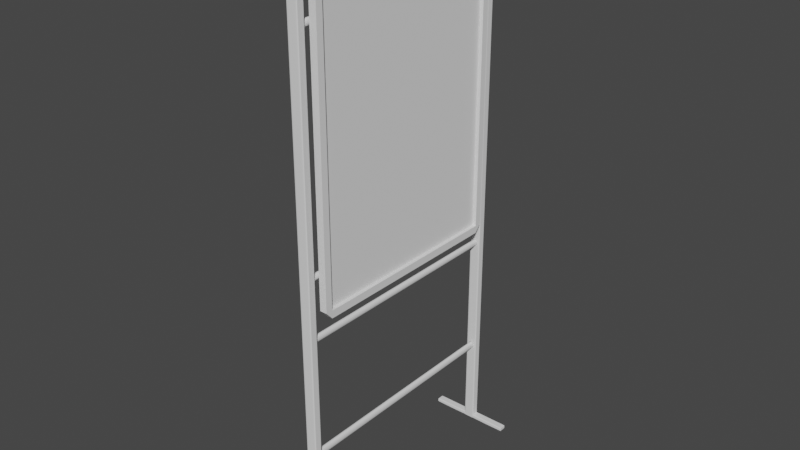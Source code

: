 # Source: PlakatAufsteller.blend  (saved by Blender 3.2.14; exported with 4.5.12 LTS)
import bpy
from mathutils import Matrix  # noqa: F401  (used for matrix-valued properties, if any)

bpy.ops.wm.read_factory_settings(use_empty=True)
scene = bpy.context.scene
scene.name = 'Scene'

# ---- collections
col_collection = bpy.data.collections.new('Collection'); scene.collection.children.link(col_collection)

# ---- world
world_world = bpy.data.worlds.new('World'); scene.world = world_world
world_world.use_nodes = True; world_world.node_tree.nodes.clear()
_N = world_world.node_tree.nodes; _L = world_world.node_tree.links
n0 = _N.new('ShaderNodeOutputWorld'); n0.name = 'World Output'; n0.location = (300, 300)
n1 = _N.new('ShaderNodeBackground'); n1.name = 'Background'; n1.location = (10, 300)
n1.inputs[0].default_value = (0.05088, 0.05088, 0.05088, 1.0)
_L.new(n1.outputs[0], n0.inputs[0])
n0.is_active_output = True
world_world.color = (0.05088, 0.05088, 0.05088)
world_world.use_sun_shadow = False
world_world.sun_shadow_jitter_overblur = 0.0

# ---- meshes
me_cube_001 = bpy.data.meshes.new('Cube.001')
me_cube_001.from_pydata([(0.5, -0.4679, -0.4754), (0.5, -0.4679, 0.4784), (0.5, 0.4679, -0.4754), (0.5, 0.4679, 0.4784), (0.0, 0.4679, 0.4784), (0.0, 0.4679, -0.4754), (0.0, -0.4679, -0.4754), (0.0, -0.4679, 0.4784), (-0.5, 0.4677, 0.5), (-0.5, 0.5, 0.476), (0.5, 0.5, 0.476), (0.5, 0.4677, 0.5), (0.5, 0.4801, 0.4866), (-0.5, -0.5, 0.476), (-0.5, -0.466, 0.5), (0.5, -0.466, 0.5), (0.5, -0.5, 0.476), (0.5, -0.4801, 0.4866), (-0.5, -0.4683, -0.5), (-0.5, -0.5, -0.475), (0.5, -0.5, -0.475), (0.5, -0.4683, -0.5), (0.5, -0.4802, -0.4848), (-0.5, 0.5, -0.475), (-0.5, 0.4683, -0.5), (0.5, 0.4683, -0.5), (0.5, 0.5, -0.475), (0.5, 0.4802, -0.4848)], [], [(18, 19, 13, 14, 8, 9, 23, 24), (1, 0, 6, 7), (11, 8, 14, 15), (20, 16, 13, 19), (2, 27, 26), (1, 17, 16), (3, 12, 11), (5, 4, 7, 6), (0, 2, 5, 6), (3, 1, 7, 4), (2, 3, 4, 5), (10, 11, 12), (8, 11, 10, 9), (15, 16, 17), (15, 14, 13, 16), (23, 9, 10, 26), (20, 21, 22), (18, 21, 20, 19), (0, 22, 21), (25, 26, 27), (25, 24, 23, 26), (24, 25, 21, 18), (2, 0, 21, 25), (22, 0, 20), (27, 2, 25), (3, 2, 26, 10), (1, 3, 11, 15), (12, 3, 10), (0, 1, 16, 20), (17, 1, 15)])
_uv = me_cube_001.uv_layers.new(name='UVMap')
_uv.uv.foreach_set('vector', [0.375, 0.00625, 0.3813, 0.0, 0.619, 0.0, 0.625, 0.006041, 0.625, 0.244, 0.619, 0.25, 0.3812, 0.25, 0.375, 0.2437, 0.617, 0.742, 0.383, 0.742, 0.383, 0.742, 0.617, 0.742, 0.625, 0.506, 0.875, 0.506, 0.875, 0.744, 0.625, 0.744, 0.3813, 0.75, 0.619, 0.75, 0.619, 1.0, 0.3812, 1.0, 0.383, 0.508, 0.38, 0.505, 0.3813, 0.5, 0.617, 0.742, 0.62, 0.745, 0.619, 0.75, 0.617, 0.508, 0.62, 0.505, 0.625, 0.506, 0.383, 0.508, 0.617, 0.508, 0.617, 0.742, 0.383, 0.742, 0.383, 0.742, 0.383, 0.508, 0.383, 0.508, 0.383, 0.742, 0.617, 0.508, 0.617, 0.742, 0.617, 0.742, 0.617, 0.508, 0.383, 0.508, 0.617, 0.508, 0.617, 0.508, 0.383, 0.508, 0.6222, 0.5028, 0.625, 0.506, 0.62, 0.505, 0.625, 0.25, 0.625, 0.5, 0.619, 0.5, 0.619, 0.25, 0.625, 0.75, 0.619, 0.75, 0.6216, 0.75, 0.625, 0.75, 0.625, 1.0, 0.619, 1.0, 0.619, 0.75, 0.3813, 0.25, 0.619, 0.25, 0.619, 0.5, 0.3812, 0.5, 0.375, 0.75, 0.375, 0.7438, 0.375, 0.745, 0.125, 0.7438, 0.375, 0.7438, 0.375, 0.75, 0.125, 0.75, 0.383, 0.742, 0.38, 0.745, 0.375, 0.7438, 0.375, 0.5063, 0.375, 0.5, 0.375, 0.505, 0.375, 0.5063, 0.125, 0.5063, 0.125, 0.5, 0.375, 0.5, 0.125, 0.5063, 0.375, 0.5063, 0.375, 0.7438, 0.125, 0.7438, 0.383, 0.508, 0.383, 0.742, 0.375, 0.7438, 0.375, 0.5063, 0.38, 0.745, 0.383, 0.742, 0.3812, 0.75, 0.38, 0.505, 0.383, 0.508, 0.375, 0.5063, 0.617, 0.508, 0.383, 0.508, 0.3813, 0.5, 0.619, 0.5, 0.617, 0.742, 0.617, 0.508, 0.625, 0.506, 0.625, 0.744, 0.62, 0.505, 0.617, 0.508, 0.619, 0.5, 0.383, 0.742, 0.617, 0.742, 0.619, 0.75, 0.3812, 0.75, 0.62, 0.745, 0.617, 0.742, 0.625, 0.744])
me_cube_001.update()
me_cube_003 = bpy.data.meshes.new('Cube.003')
me_cube_003.from_pydata([(-0.5, 16.1, -104.0), (-0.5, 16.1, -103.0), (-0.5, 17.1, -104.0), (-0.5, 17.1, -103.0), (0.5, 16.1, -104.0), (0.5, 16.1, -103.0), (0.5, 17.1, -104.0), (0.5, 17.1, -103.0), (-0.5, 16.1, 46.96), (-0.5, 17.1, 46.96), (0.5, 17.1, 46.96), (0.5, 16.1, 46.96), (-0.5, 16.1, 48.96), (-0.5, 17.1, 48.96), (0.5, 17.1, 48.96), (0.5, 16.1, 48.96), (0.5, -15.9, 46.96), (-0.5, -15.9, 46.96), (0.5, -15.9, 48.96), (-0.5, -15.9, 48.96), (0.5, -16.9, 46.96), (-0.5, -16.9, 46.96), (0.5, -16.9, 48.96), (-0.5, -16.9, 48.96), (0.5, -15.9, -103.0), (-0.5, -15.9, -103.0), (0.5, -16.9, -103.0), (-0.5, -16.9, -103.0), (0.5, -15.9, -104.0), (-0.5, -15.9, -104.0), (0.5, -16.9, -104.0), (-0.5, -16.9, -104.0), (-0.25, 17.1, -104.0), (-0.25, 17.1, -103.0), (-0.25, 16.1, -104.0), (-0.25, 16.1, -103.0), (-0.25, 17.1, 46.96), (-0.25, 16.1, 46.96), (-0.25, 17.1, 48.96), (-0.25, 16.1, 48.96), (-0.25, -15.9, 46.96), (-0.25, -15.9, 48.96), (-0.25, -16.9, 46.96), (-0.25, -16.9, 48.96), (-0.25, -15.9, -103.0), (-0.25, -16.9, -103.0), (-0.25, -15.9, -104.0), (-0.25, -16.9, -104.0), (0.2375, 17.1, -103.0), (0.2375, 16.1, -104.0), (0.2375, 17.1, 46.96), (0.2375, 17.1, 48.96), (0.2375, 17.1, -104.0), (0.2375, 16.1, -103.0), (0.2375, 16.1, 46.96), (0.2375, 16.1, 48.96), (0.2375, -15.9, 46.96), (0.2375, -15.9, 48.96), (0.2375, -16.9, 46.96), (0.2375, -16.9, 48.96), (0.2375, -15.9, -103.0), (0.2375, -16.9, -103.0), (0.2375, -15.9, -104.0), (0.2375, -16.9, -104.0), (-0.5, -15.9, 31.96), (-0.5, -16.9, 31.96), (0.5, -16.9, 31.96), (0.5, -15.9, 31.96), (-0.25, -15.9, 31.96), (-0.25, -16.9, 31.96), (0.2375, -16.9, 31.96), (0.2375, -15.9, 31.96), (-0.5, 17.1, 31.96), (0.5, 17.1, 31.96), (0.5, 16.1, 31.96), (-0.5, 16.1, 31.96), (-0.25, 16.1, 31.96), (-0.25, 17.1, 31.96), (0.2375, 17.1, 31.96), (0.2375, 16.1, 31.96), (-0.5, -15.9, 29.94), (-0.25, -15.9, 29.94), (-0.25, -16.9, 29.94), (0.2375, -16.9, 29.94), (0.2375, -15.9, 29.94), (-0.5, -16.9, 29.94), (0.5, -16.9, 29.94), (0.5, -15.9, 29.94), (0.5, 17.1, 29.94), (0.5, 16.1, 29.94), (-0.5, 17.1, 29.94), (-0.5, 16.1, 29.94), (-0.25, 16.1, 29.94), (-0.25, 17.1, 29.94), (0.2375, 17.1, 29.94), (0.2375, 16.1, 29.94), (-0.5, -15.9, -27.91), (-0.25, -15.9, -27.91), (-0.25, -16.9, -27.91), (0.2375, -16.9, -27.91), (0.2375, -15.9, -27.91), (-0.5, -16.9, -27.91), (0.5, -16.9, -27.91), (0.5, -15.9, -27.91), (0.5, 17.1, -27.91), (0.5, 16.1, -27.91), (-0.5, 17.1, -27.91), (-0.5, 16.1, -27.91), (-0.25, 16.1, -27.91), (-0.25, 17.1, -27.91), (0.2375, 17.1, -27.91), (0.2375, 16.1, -27.91), (-0.5, -15.9, -29.79), (-0.25, -15.9, -29.79), (-0.25, -16.9, -29.79), (0.2375, -16.9, -29.79), (0.2375, -15.9, -29.79), (-0.5, -16.9, -29.79), (0.5, -16.9, -29.79), (0.5, -15.9, -29.79), (0.5, 17.1, -29.79), (0.5, 16.1, -29.79), (-0.5, 17.1, -29.79), (-0.5, 16.1, -29.79), (-0.25, 16.1, -29.79), (-0.25, 17.1, -29.79), (0.2375, 17.1, -29.79), (0.2375, 16.1, -29.79), (-0.5, -15.9, -44.44), (-0.25, -15.9, -44.44), (-0.25, -16.9, -44.44), (0.2375, -16.9, -44.44), (0.2375, -15.9, -44.44), (-0.5, -16.9, -44.44), (0.5, -16.9, -44.44), (0.5, -15.9, -44.44), (0.5, 17.1, -44.44), (0.5, 16.1, -44.44), (-0.5, 17.1, -44.44), (-0.5, 16.1, -44.44), (-0.25, 16.1, -44.44), (-0.25, 17.1, -44.44), (0.2375, 17.1, -44.44), (0.2375, 16.1, -44.44), (-0.5, -15.9, -46.49), (-0.25, -15.9, -46.49), (-0.25, -16.9, -46.49), (0.2375, -16.9, -46.49), (0.2375, -15.9, -46.49), (-0.5, -16.9, -46.49), (0.5, -16.9, -46.49), (0.5, -15.9, -46.49), (0.5, 17.1, -46.49), (0.5, 16.1, -46.49), (-0.5, 17.1, -46.49), (-0.5, 16.1, -46.49), (-0.25, 16.1, -46.49), (-0.25, 17.1, -46.49), (0.2375, 17.1, -46.49), (0.2375, 16.1, -46.49), (-0.5, -15.9, -77.59), (-0.25, -15.9, -77.59), (-0.25, -16.9, -77.59), (0.2375, -16.9, -77.59), (0.2375, -15.9, -77.59), (-0.5, -16.9, -77.59), (0.5, -16.9, -77.59), (0.5, -15.9, -77.59), (0.5, 17.1, -77.59), (0.5, 16.1, -77.59), (-0.5, 17.1, -77.59), (-0.5, 16.1, -77.59), (-0.25, 16.1, -77.59), (-0.25, 17.1, -77.59), (0.2375, 17.1, -77.59), (0.2375, 16.1, -77.59), (-0.5, -15.9, -79.88), (-0.25, -15.9, -79.88), (-0.25, -16.9, -79.88), (0.2375, -16.9, -79.88), (0.2375, -15.9, -79.88), (-0.5, -16.9, -79.88), (0.5, -16.9, -79.88), (0.5, -15.9, -79.88), (0.5, 17.1, -79.88), (0.5, 16.1, -79.88), (-0.5, 17.1, -79.88), (-0.5, 16.1, -79.88), (-0.25, 16.1, -79.88), (-0.25, 17.1, -79.88), (0.2375, 17.1, -79.88), (0.2375, 16.1, -79.88), (0.2375, 16.83, -44.44), (-0.25, 16.83, -44.44), (-0.25, 16.83, -46.49), (0.2375, 16.83, -46.49), (0.2375, 17.01, -77.59), (-0.25, 17.01, -77.59), (-0.25, 17.01, -79.88), (0.2375, 17.01, -79.88), (0.2375, 16.96, 31.96), (-0.25, 16.96, 31.96), (-0.25, 16.96, 29.94), (0.2375, 16.96, 29.94), (0.2375, 16.82, -27.91), (-0.25, 16.82, -27.91), (-0.25, 16.82, -29.79), (0.2375, 16.82, -29.79), (0.5, 15.84, 48.96), (0.5, 15.84, 46.96), (-0.5, 15.84, 48.96), (-0.5, 15.84, 46.96), (-0.25, 15.84, 46.96), (-0.25, 15.84, 48.96), (0.2375, 15.84, 48.96), (0.2375, 15.84, 46.96), (-0.5, 17.1, 46.46), (-0.5, 16.1, 46.46), (-0.25, 16.1, 46.46), (-0.25, 17.1, 46.46), (0.2375, 17.1, 46.46), (0.2375, 16.1, 46.46), (0.5, 17.1, 46.46), (0.5, 16.1, 46.46), (0.5, -15.56, 48.96), (-0.5, -15.56, 48.96), (-0.25, -15.56, 46.96), (-0.25, -15.56, 48.96), (0.2375, -15.56, 48.96), (0.2375, -15.56, 46.96), (0.5, -15.56, 46.96), (-0.5, -15.56, 46.96), (-0.5, -16.9, 46.72), (0.5, -16.9, 46.72), (0.5, -15.9, 46.72), (-0.5, -15.9, 46.72), (-0.25, -15.9, 46.72), (-0.25, -16.9, 46.72), (0.2375, -16.9, 46.72), (0.2375, -15.9, 46.72), (-0.5, -16.9, 29.68), (0.5, -16.9, 29.68), (0.5, -15.9, 29.68), (-0.5, -15.9, 29.68), (-0.25, -15.9, 29.68), (-0.25, -16.9, 29.68), (0.2375, -16.9, 29.68), (0.2375, -15.9, 29.68), (-0.5, -15.9, 32.2), (-0.25, -15.9, 32.2), (-0.25, -16.9, 32.2), (0.2375, -16.9, 32.2), (0.2375, -15.9, 32.2), (-0.5, -16.9, 32.2), (0.5, -16.9, 32.2), (0.5, -15.9, 32.2), (-0.5, -15.9, -27.52), (-0.25, -15.9, -27.52), (-0.25, -16.9, -27.52), (0.2375, -16.9, -27.52), (0.2375, -15.9, -27.52), (-0.5, -16.9, -27.52), (0.5, -16.9, -27.52), (0.5, -15.9, -27.52), (-0.5, -16.9, -30.33), (0.5, -16.9, -30.33), (0.5, -15.9, -30.33), (-0.5, -15.9, -30.33), (-0.25, -15.9, -30.33), (-0.25, -16.9, -30.33), (0.2375, -16.9, -30.33), (0.2375, -15.9, -30.33), (-0.5, -15.9, -43.67), (-0.25, -15.9, -43.67), (-0.25, -16.9, -43.67), (0.2375, -16.9, -43.67), (0.2375, -15.9, -43.67), (-0.5, -16.9, -43.67), (0.5, -16.9, -43.67), (0.5, -15.9, -43.67), (-0.5, -16.9, -47.12), (0.5, -16.9, -47.12), (0.5, -15.9, -47.12), (-0.5, -15.9, -47.12), (-0.25, -15.9, -47.12), (-0.25, -16.9, -47.12), (0.2375, -16.9, -47.12), (0.2375, -15.9, -47.12), (-0.5, -15.9, -77.59), (-0.25, -15.9, -77.59), (-0.25, -16.9, -77.59), (0.2375, -16.9, -77.59), (0.2375, -15.9, -77.59), (-0.5, -16.9, -77.59), (0.5, -16.9, -77.59), (0.5, -15.9, -77.59), (-0.5, -15.9, -79.98), (-0.25, -15.9, -79.98), (-0.25, -16.9, -79.98), (0.2375, -16.9, -79.98), (0.2375, -15.9, -79.98), (-0.5, -16.9, -79.98), (0.5, -16.9, -79.98), (0.5, -15.9, -79.98), (-0.25, -15.9, -77.59), (-0.25, -15.9, -79.88), (0.2375, -15.9, -79.88), (0.2375, -15.9, -77.59), (-0.25, 15.91, -77.59), (-0.25, 15.91, -79.88), (0.2375, 15.91, -79.88), (0.2375, 15.91, -77.59), (-0.25, -15.9, -46.49), (0.2375, -15.9, -46.49), (0.2375, -15.9, -44.44), (-0.25, -15.9, -44.44), (-0.25, -15.9, -29.79), (0.2375, -15.9, -29.79), (0.2375, -15.9, -27.91), (-0.25, -15.9, -27.91), (-0.25, -15.9, 29.94), (0.2375, -15.9, 29.94), (0.2375, -15.9, 31.96), (-0.25, -15.9, 31.96), (-0.25, 16.83, -46.49), (0.2375, 16.83, -46.49), (0.2375, 16.83, -44.44), (-0.25, 16.83, -44.44), (-0.25, 16.63, -29.79), (0.2375, 16.63, -29.79), (0.2375, 16.63, -27.91), (-0.25, 16.63, -27.91), (-0.25, 16.89, 29.94), (0.2375, 16.89, 29.94), (0.2375, 16.89, 31.96), (-0.25, 16.89, 31.96), (0.2375, -15.9, -46.49), (0.2375, -15.9, -44.44), (-0.25, -15.9, -44.44), (-0.25, -15.9, -46.49), (-0.25, -15.87, -79.88), (0.2375, -15.87, -79.88), (0.2375, -15.87, -77.59), (-0.25, -15.87, -77.59), (0.2375, -15.9, -29.79), (0.2375, -15.9, -27.91), (-0.25, -15.9, -27.91), (-0.25, -15.9, -29.79), (0.2375, -15.9, 29.94), (0.2375, -15.9, 31.96), (-0.25, -15.9, 31.96), (-0.25, -15.9, 29.94), (0.5, -16.9, -104.0), (0.5, -15.9, -104.0), (-0.5, -16.9, -104.0), (-0.5, -15.9, -104.0), (-0.25, -15.9, -104.0), (-0.25, -16.9, -104.0), (0.2375, -16.9, -104.0), (0.2375, -15.9, -104.0), (-0.5, 16.1, -104.0), (-0.5, 17.1, -104.0), (0.5, 17.1, -104.0), (0.5, 16.1, -104.0), (-0.25, 16.1, -104.0), (-0.25, 17.1, -104.0), (0.2375, 16.1, -104.0), (0.2375, 17.1, -104.0), (3.833, 17.1, -103.0), (3.833, 16.1, -103.0), (3.833, -16.9, -103.0), (3.833, -15.9, -103.0), (3.833, -15.9, -104.0), (3.833, -16.9, -104.0), (3.833, 17.1, -104.0), (3.833, 16.1, -104.0), (-3.833, 16.1, -104.0), (-3.833, 16.1, -103.0), (-3.833, 17.1, -103.0), (-3.833, -15.9, -103.0), (-3.833, -16.9, -103.0), (-3.833, -16.9, -104.0), (-3.833, -15.9, -104.0), (-3.833, 17.1, -104.0), (0.5, -15.9, -104.0), (0.5, -16.9, -104.0), (0.5, -16.9, -103.0), (0.5, -15.9, -103.0), (3.833, -15.9, -104.0), (3.833, -16.9, -104.0), (3.833, -16.9, -103.0), (3.833, -15.9, -103.0), (-0.5, -16.9, -104.0), (-0.5, -15.9, -104.0), (-0.5, -16.9, -103.0), (-0.5, -15.9, -103.0), (-3.833, -16.9, -104.0), (-3.833, -16.9, -103.0), (-3.833, -15.9, -104.0), (-3.833, -15.9, -103.0), (-0.5, -15.9, -104.0), (-0.5, -15.9, -103.0), (-0.5, -16.9, -104.0), (-0.5, -16.9, -103.0), (0.5, -16.9, -104.0), (0.5, -16.9, -103.0), (0.5, -15.9, -103.0), (0.5, -15.9, -104.0), (-0.5, -15.9, -103.0), (-0.25, -15.9, -103.0), (-0.25, -16.9, -103.0), (0.2375, -16.9, -103.0), (0.2375, -15.9, -103.0), (-0.5, -16.9, -103.0), (0.5, -16.9, -103.0), (0.5, -15.9, -103.0), (0.5, 17.1, -103.0), (0.5, 16.1, -103.0), (-0.5, 17.1, -103.0), (-0.5, 16.1, -103.0), (-0.25, 16.1, -103.0), (-0.25, 17.1, -103.0), (0.2375, 17.1, -103.0), (0.2375, 16.1, -103.0), (0.5, 17.1, -104.0), (0.5, 16.1, -104.0), (0.5, 17.1, -103.0), (0.5, 16.1, -103.0), (-0.5, 16.1, -104.0), (-0.5, 17.1, -104.0), (-0.5, 16.1, -103.0), (-0.5, 17.1, -103.0), (3.833, 17.1, -104.0), (3.833, 17.1, -103.0), (3.833, 16.1, -103.0), (3.833, 16.1, -104.0), (-3.833, 16.1, -104.0), (-3.833, 16.1, -103.0), (-3.833, 17.1, -104.0), (-3.833, 17.1, -103.0), (-0.5, -16.79, 46.96), (-0.5, -16.79, 48.96), (0.5, -16.79, 48.96), (0.5, -16.79, 46.96), (-0.5, -16.79, -103.0), (0.5, -16.79, -103.0), (-0.5, -16.79, -104.0), (0.5, -16.79, -104.0), (-0.25, -16.79, 48.96), (0.2375, -16.79, 48.96), (0.5, -16.79, 31.96), (-0.5, -16.79, 31.96), (0.5, -16.79, 29.94), (-0.5, -16.79, 29.94), (0.5, -16.79, -27.91), (-0.5, -16.79, -27.91), (0.5, -16.79, -29.79), (-0.5, -16.79, -29.79), (0.5, -16.79, -44.44), (-0.5, -16.79, -44.44), (0.5, -16.79, -46.49), (-0.5, -16.79, -46.49), (0.5, -16.79, -77.59), (-0.5, -16.79, -77.59), (0.5, -16.79, -79.88), (-0.5, -16.79, -79.88), (-0.5, -16.79, 46.72), (0.5, -16.79, 46.72), (-0.5, -16.79, 29.68), (0.5, -16.79, 29.68), (-0.5, -16.79, 32.2), (0.5, -16.79, 32.2), (-0.5, -16.79, -27.52), (0.5, -16.79, -27.52), (-0.5, -16.79, -30.33), (0.5, -16.79, -30.33), (-0.5, -16.79, -43.67), (0.5, -16.79, -43.67), (-0.5, -16.79, -47.12), (0.5, -16.79, -47.12), (-0.5, -16.79, -77.59), (0.5, -16.79, -77.59), (0.5, -16.79, -79.98), (-0.5, -16.79, -79.98), (-0.5, -16.79, -104.0), (0.5, -16.79, -104.0), (3.833, -16.79, -103.0), (3.833, -16.79, -104.0), (-3.833, -16.79, -103.0), (-3.833, -16.79, -104.0), (0.5, -16.79, -103.0), (0.5, -16.79, -104.0), (3.833, -16.79, -103.0), (3.833, -16.79, -104.0), (-0.5, -16.79, -103.0), (-0.5, -16.79, -104.0), (-3.833, -16.79, -103.0), (-3.833, -16.79, -104.0), (-0.5, -16.79, -104.0), (-0.5, -16.79, -103.0), (0.5, -16.79, -104.0), (0.5, -16.79, -103.0), (0.5, -16.79, -103.0), (-0.5, -16.79, -103.0), (-0.5, -15.96, 48.96), (0.5, -15.96, 48.96), (0.5, -15.96, 46.96), (0.5, -15.96, -103.0), (0.5, -15.96, -104.0), (0.5, -15.96, 31.96), (0.5, -15.96, 29.94), (0.5, -15.96, -27.91), (0.5, -15.96, -29.79), (0.5, -15.96, -44.44), (0.5, -15.96, -46.49), (0.5, -15.96, -77.59), (0.5, -15.96, -79.88), (0.5, -15.96, 46.72), (0.5, -15.96, 29.68), (0.5, -15.96, 32.2), (0.5, -15.96, -27.52), (0.5, -15.96, -30.33), (0.5, -15.96, -43.67), (0.5, -15.96, -47.12), (0.5, -15.96, -77.59), (0.5, -15.96, -79.98), (0.5, -15.96, -104.0), (3.833, -15.96, -103.0), (3.833, -15.96, -104.0), (0.5, -15.96, -103.0), (3.833, -15.96, -103.0), (-0.5, -15.96, -104.0), (-3.833, -15.96, -104.0), (-0.5, -15.96, -104.0), (0.5, -15.96, -103.0), (0.5, -15.96, -103.0), (-0.5, -15.96, 46.96), (-0.5, -15.96, -103.0), (-0.5, -15.96, -104.0), (-0.25, -15.96, -104.0), (-0.25, -15.96, 48.96), (0.2375, -15.96, 48.96), (0.2375, -15.96, -104.0), (-0.5, -15.96, 31.96), (-0.5, -15.96, 29.94), (-0.5, -15.96, -27.91), (-0.5, -15.96, -29.79), (-0.5, -15.96, -44.44), (-0.5, -15.96, -46.49), (-0.5, -15.96, -77.59), (-0.5, -15.96, -79.88), (-0.5, -15.96, 46.72), (-0.5, -15.96, 29.68), (-0.5, -15.96, 32.2), (-0.5, -15.96, -27.52), (-0.5, -15.96, -30.33), (-0.5, -15.96, -43.67), (-0.5, -15.96, -47.12), (-0.5, -15.96, -77.59), (-0.5, -15.96, -79.98), (-0.5, -15.96, -104.0), (-3.833, -15.96, -103.0), (-3.833, -15.96, -104.0), (0.5, -15.96, -104.0), (3.833, -15.96, -104.0), (-0.5, -15.96, -103.0), (-3.833, -15.96, -103.0), (-0.5, -15.96, -103.0), (0.5, -15.96, -104.0), (-0.5, -15.96, -103.0), (-0.5, 17.03, -104.0), (-0.5, 17.03, -103.0), (0.5, 17.03, -104.0), (0.5, 17.03, -103.0), (-0.5, 17.03, 46.96), (0.5, 17.03, 46.96), (-0.5, 17.03, 48.96), (0.5, 17.03, 48.96), (-0.25, 17.03, 48.96), (0.2375, 17.03, 48.96), (-0.5, 17.03, 31.96), (0.5, 17.03, 31.96), (0.5, 17.03, 29.94), (-0.5, 17.03, 29.94), (-0.5, 17.03, -27.91), (0.5, 17.03, -27.91), (0.5, 17.03, -29.79), (-0.5, 17.03, -29.79), (-0.5, 17.03, -44.44), (0.5, 17.03, -44.44), (0.5, 17.03, -46.49), (-0.5, 17.03, -46.49), (-0.5, 17.03, -77.59), (0.5, 17.03, -77.59), (0.5, 17.03, -79.88), (-0.5, 17.03, -79.88), (-0.5, 17.03, 46.46), (0.5, 17.03, 46.46), (0.5, 17.03, -104.0), (-0.5, 17.03, -104.0), (3.833, 17.03, -103.0), (3.833, 17.03, -104.0), (-3.833, 17.03, -103.0), (-3.833, 17.03, -104.0), (-0.5, 17.03, -103.0), (0.5, 17.03, -103.0), (0.5, 17.03, -103.0), (0.5, 17.03, -104.0), (-0.5, 17.03, -103.0), (-0.5, 17.03, -104.0), (3.833, 17.03, -103.0), (3.833, 17.03, -104.0), (-3.833, 17.03, -103.0), (-3.833, 17.03, -104.0), (-0.5, 16.22, -104.0), (0.5, 16.22, -103.0), (0.5, 16.22, 46.96), (0.5, 16.22, 48.96), (-0.25, 16.22, 48.96), (0.2375, 16.22, 48.96), (0.5, 16.22, 31.96), (0.5, 16.22, 29.94), (0.5, 16.22, -27.91), (0.5, 16.22, -29.79), (0.5, 16.22, -44.44), (0.5, 16.22, -46.49), (0.5, 16.22, -77.59), (0.5, 16.22, -79.88), (0.5, 16.22, 46.46), (0.5, 16.22, -104.0), (3.833, 16.22, -103.0), (3.833, 16.22, -104.0), (0.5, 16.22, -103.0), (0.5, 16.22, -104.0), (-0.5, 16.22, -103.0), (3.833, 16.22, -104.0), (-3.833, 16.22, -103.0), (-0.5, 16.22, -103.0), (0.5, 16.22, -104.0), (-0.5, 16.22, 46.96), (-0.5, 16.22, 48.96), (-0.5, 16.22, 31.96), (-0.5, 16.22, 29.94), (-0.5, 16.22, -27.91), (-0.5, 16.22, -29.79), (-0.5, 16.22, -44.44), (-0.5, 16.22, -46.49), (-0.5, 16.22, -77.59), (-0.5, 16.22, -79.88), (-0.5, 16.22, 46.46), (-0.5, 16.22, -104.0), (-3.833, 16.22, -103.0), (-3.833, 16.22, -104.0), (-0.5, 16.22, -103.0), (0.5, 16.22, -103.0), (-0.5, 16.22, -104.0), (3.833, 16.22, -103.0), (-3.833, 16.22, -104.0), (-0.5, 16.22, -104.0), (-0.5, 16.1, -104.0), (-0.25, 17.1, -104.0), (-0.5, 17.1, -104.0), (0.5, 17.03, -104.0), (0.5, 17.1, -104.0), (0.2375, 16.1, -104.0), (0.5, 16.1, -104.0), (-0.25, -16.9, -104.0), (-0.5, -16.9, -104.0), (-0.5, -16.79, -104.0), (0.2375, 17.1, -104.0), (-0.25, 16.1, -104.0), (0.2375, -16.9, -104.0), (-0.25, -16.79, -104.0), (-0.25, 16.22, -104.0), (0.5, -16.9, -104.0), (0.2375, -16.79, -104.0), (0.2375, 16.22, -104.0), (3.833, -16.79, -104.0), (3.833, -16.9, -104.0), (-0.5, -16.9, -104.0), (-3.833, -16.9, -104.0), (0.5, -16.9, -104.0), (0.5, -16.79, -104.0), (3.833, 16.1, -104.0), (0.5, 16.1, -104.0), (0.5, 16.22, -104.0), (-3.833, 17.1, -104.0), (-0.5, 17.1, -104.0), (-0.5, 17.03, -104.0), (0.5, 17.1, -104.0), (3.833, 17.1, -104.0), (3.833, 16.22, -104.0), (-0.5, 16.1, -104.0), (-3.833, 16.1, -104.0), (-3.833, 17.03, -104.0), (-0.5, -15.96, -104.0), (0.5, -16.79, -104.0), (-0.25, -15.96, -104.0), (0.2375, -15.96, -104.0), (3.833, -15.96, -104.0), (-3.833, -16.79, -104.0), (-0.5, -16.79, -104.0), (0.5, -15.96, -104.0), (0.5, -15.96, -104.0), (-3.833, -15.96, -104.0), (-0.5, -15.96, -104.0), (-0.5, 17.03, -104.0), (0.5, 16.22, -104.0), (-0.25, 17.03, -104.0), (0.2375, 17.03, -104.0), (0.5, 17.03, -104.0), (-0.5, 16.22, -104.0), (3.833, 17.03, -104.0), (-3.833, 16.22, -104.0), (0.5, -15.9, -103.9), (0.5, -16.9, -103.9), (-0.5, -16.9, -103.9), (-0.5, -15.9, -103.9), (-0.25, -15.9, -103.9), (-0.25, -16.9, -103.9), (0.2375, -16.9, -103.9), (0.2375, -15.9, -103.9), (3.833, -15.9, -103.9), (3.833, -16.9, -103.9), (-3.833, -16.9, -103.9), (-3.833, -15.9, -103.9), (0.5, -15.9, -103.9), (0.5, -16.9, -103.9), (3.833, -15.9, -103.9), (3.833, -16.9, -103.9), (-0.5, -15.9, -103.9), (-0.5, -16.9, -103.9), (-3.833, -15.9, -103.9), (-3.833, -16.9, -103.9), (-0.5, -16.9, -103.9), (-0.5, -15.9, -103.9), (0.5, -16.9, -103.9), (0.5, -15.9, -103.9), (-3.833, -16.79, -103.9), (3.833, -16.79, -103.9), (3.833, -15.96, -103.9), (-3.833, -15.96, -103.9), (-0.5, 16.1, -103.9), (-0.5, 17.1, -103.9), (0.5, 17.1, -103.9), (0.5, 16.1, -103.9), (-0.25, 16.1, -103.9), (-0.25, 17.1, -103.9), (0.2375, 16.1, -103.9), (0.2375, 17.1, -103.9), (3.833, 17.1, -103.9), (3.833, 16.1, -103.9), (-3.833, 16.1, -103.9), (-3.833, 17.1, -103.9), (0.5, 16.1, -103.9), (0.5, 17.1, -103.9), (-0.5, 17.1, -103.9), (-0.5, 16.1, -103.9), (3.833, 16.1, -103.9), (3.833, 17.1, -103.9), (-3.833, 17.1, -103.9), (-3.833, 16.1, -103.9), (-3.833, 17.03, -103.9), (3.833, 17.03, -103.9), (-3.833, 16.22, -103.9), (3.833, 16.22, -103.9)], [], [(733, 397, 380, 724), (749, 48, 7, 744), (729, 389, 373, 723), (746, 35, 1, 742), (532, 533, 705, 704), (219, 216, 9, 36), (575, 10, 14, 577), (597, 222, 10, 575), (649, 217, 8, 639), (221, 223, 11, 54), (618, 640, 12, 39), (639, 8, 12, 640), (230, 224, 18, 16), (36, 9, 13, 38), (441, 440, 21, 23), (227, 225, 19, 41), (229, 230, 16, 56), (225, 231, 17, 19), (58, 20, 22, 59), (448, 441, 23, 43), (443, 442, 22, 20), (569, 408, 25, 537), (485, 352, 30, 447), (410, 413, 27, 45), (502, 414, 26, 445), (412, 415, 24, 60), (63, 47, 666, 671), (357, 354, 31, 47), (560, 355, 29, 538), (359, 353, 28, 62), (355, 356, 46, 29), (358, 357, 47, 63), (538, 539, 697, 695), (408, 409, 44, 25), (411, 410, 45, 61), (449, 448, 43, 59), (21, 42, 43, 23), (231, 226, 40, 17), (228, 227, 41, 57), (50, 36, 38, 51), (619, 618, 39, 55), (217, 218, 37, 8), (220, 219, 36, 50), (6, 572, 662, 663), (748, 53, 35, 746), (743, 3, 33, 747), (745, 5, 53, 748), (222, 220, 50, 10), (617, 619, 55, 15), (10, 50, 51, 14), (224, 228, 57, 18), (442, 449, 59, 22), (414, 411, 61, 26), (352, 358, 63, 30), (356, 359, 62, 46), (508, 447, 696, 703), (409, 412, 60, 44), (42, 58, 59, 43), (226, 229, 56, 40), (218, 221, 54, 37), (542, 508, 703, 698), (747, 33, 48, 749), (249, 252, 71, 68), (254, 251, 70, 66), (251, 250, 69, 70), (248, 249, 68, 64), (252, 255, 67, 71), (471, 254, 66, 450), (250, 253, 65, 69), (553, 248, 64, 543), (205, 204, 207, 206), (88, 94, 78, 73), (94, 93, 77, 78), (91, 92, 76, 75), (95, 89, 74, 79), (642, 91, 75, 641), (582, 88, 73, 581), (93, 90, 72, 77), (329, 328, 206, 207), (66, 70, 83, 86), (70, 69, 82, 83), (64, 68, 81, 80), (71, 67, 87, 84), (450, 66, 86, 452), (69, 65, 85, 82), (543, 64, 80, 544), (109, 106, 90, 93), (585, 104, 88, 582), (643, 107, 91, 642), (111, 105, 89, 95), (107, 108, 92, 91), (110, 109, 93, 94), (104, 110, 94, 88), (108, 111, 95, 92), (257, 260, 100, 97), (262, 259, 99, 102), (259, 258, 98, 99), (256, 257, 97, 96), (260, 263, 103, 100), (473, 262, 102, 454), (258, 261, 101, 98), (554, 256, 96, 545), (201, 200, 203, 202), (120, 126, 110, 104), (126, 125, 109, 110), (123, 124, 108, 107), (127, 121, 105, 111), (644, 123, 107, 643), (586, 120, 104, 585), (125, 122, 106, 109), (333, 332, 202, 203), (102, 99, 115, 118), (99, 98, 114, 115), (96, 97, 113, 112), (100, 103, 119, 116), (454, 102, 118, 456), (98, 101, 117, 114), (545, 96, 112, 546), (141, 138, 122, 125), (589, 136, 120, 586), (645, 139, 123, 644), (143, 137, 121, 127), (139, 140, 124, 123), (142, 141, 125, 126), (136, 142, 126, 120), (140, 143, 127, 124), (273, 276, 132, 129), (278, 275, 131, 134), (275, 274, 130, 131), (272, 273, 129, 128), (276, 279, 135, 132), (477, 278, 134, 458), (274, 277, 133, 130), (556, 272, 128, 547), (152, 158, 142, 136), (158, 157, 141, 142), (155, 156, 140, 139), (159, 153, 137, 143), (646, 155, 139, 645), (590, 152, 136, 589), (157, 154, 138, 141), (325, 324, 194, 195), (134, 131, 147, 150), (131, 130, 146, 147), (128, 129, 145, 144), (132, 135, 151, 148), (458, 134, 150, 460), (130, 133, 149, 146), (547, 128, 144, 548), (173, 170, 154, 157), (593, 168, 152, 590), (647, 171, 155, 646), (175, 169, 153, 159), (171, 172, 156, 155), (174, 173, 157, 158), (168, 174, 158, 152), (172, 175, 159, 156), (289, 292, 164, 161), (294, 291, 163, 166), (291, 290, 162, 163), (288, 289, 161, 160), (292, 295, 167, 164), (481, 294, 166, 462), (290, 293, 165, 162), (558, 288, 160, 549), (184, 190, 174, 168), (190, 189, 173, 174), (187, 188, 172, 171), (191, 185, 169, 175), (648, 187, 171, 647), (594, 184, 168, 593), (189, 186, 170, 173), (309, 308, 197, 198), (166, 163, 179, 182), (163, 162, 178, 179), (160, 161, 177, 176), (164, 167, 183, 180), (462, 166, 182, 464), (162, 165, 181, 178), (549, 160, 176, 550), (421, 418, 186, 189), (605, 416, 184, 594), (653, 419, 187, 648), (423, 417, 185, 191), (419, 420, 188, 187), (422, 421, 189, 190), (416, 422, 190, 184), (420, 423, 191, 188), (193, 192, 195, 194), (197, 196, 199, 198), (310, 309, 198, 199), (326, 325, 195, 192), (311, 310, 199, 196), (327, 326, 192, 193), (308, 311, 196, 197), (324, 327, 193, 194), (334, 333, 203, 200), (330, 329, 207, 204), (335, 334, 200, 201), (331, 330, 204, 205), (332, 335, 201, 202), (328, 331, 205, 206), (37, 54, 215, 212), (15, 55, 214, 208), (55, 39, 213, 214), (8, 37, 212, 211), (12, 8, 211, 210), (54, 11, 209, 215), (39, 12, 210, 213), (11, 15, 208, 209), (76, 79, 221, 218), (73, 78, 220, 222), (78, 77, 219, 220), (75, 76, 218, 217), (79, 74, 223, 221), (641, 75, 217, 649), (581, 73, 222, 597), (77, 72, 216, 219), (212, 215, 229, 226), (208, 214, 228, 224), (214, 213, 227, 228), (211, 212, 226, 231), (210, 211, 231, 225), (215, 209, 230, 229), (213, 210, 225, 227), (209, 208, 224, 230), (536, 17, 235, 551), (42, 21, 232, 237), (443, 20, 233, 467), (56, 16, 234, 239), (17, 40, 236, 235), (58, 42, 237, 238), (20, 58, 238, 233), (40, 56, 239, 236), (544, 80, 243, 552), (82, 85, 240, 245), (452, 86, 241, 469), (84, 87, 242, 247), (80, 81, 244, 243), (83, 82, 245, 246), (86, 83, 246, 241), (81, 84, 247, 244), (551, 235, 248, 553), (237, 232, 253, 250), (467, 233, 254, 471), (239, 234, 255, 252), (235, 236, 249, 248), (238, 237, 250, 251), (233, 238, 251, 254), (236, 239, 252, 249), (552, 243, 256, 554), (245, 240, 261, 258), (469, 241, 262, 473), (247, 242, 263, 260), (243, 244, 257, 256), (246, 245, 258, 259), (241, 246, 259, 262), (244, 247, 260, 257), (546, 112, 267, 555), (114, 117, 264, 269), (456, 118, 265, 475), (116, 119, 266, 271), (112, 113, 268, 267), (115, 114, 269, 270), (118, 115, 270, 265), (113, 116, 271, 268), (555, 267, 272, 556), (269, 264, 277, 274), (475, 265, 278, 477), (271, 266, 279, 276), (267, 268, 273, 272), (270, 269, 274, 275), (265, 270, 275, 278), (268, 271, 276, 273), (548, 144, 283, 557), (146, 149, 280, 285), (460, 150, 281, 479), (148, 151, 282, 287), (144, 145, 284, 283), (147, 146, 285, 286), (150, 147, 286, 281), (145, 148, 287, 284), (557, 283, 288, 558), (285, 280, 293, 290), (479, 281, 294, 481), (287, 282, 295, 292), (283, 284, 289, 288), (286, 285, 290, 291), (281, 286, 291, 294), (284, 287, 292, 289), (177, 180, 300, 297), (182, 179, 299, 302), (179, 178, 298, 299), (176, 177, 297, 296), (180, 183, 303, 300), (464, 182, 302, 482), (178, 181, 301, 298), (550, 176, 296, 559), (161, 164, 307, 304), (164, 180, 306, 307), (180, 177, 305, 306), (177, 161, 304, 305), (343, 342, 311, 308), (342, 341, 310, 311), (341, 340, 309, 310), (340, 343, 308, 309), (145, 129, 315, 312), (129, 132, 314, 315), (132, 148, 313, 314), (148, 145, 312, 313), (113, 97, 319, 316), (97, 100, 318, 319), (100, 116, 317, 318), (116, 113, 316, 317), (81, 68, 323, 320), (68, 71, 322, 323), (71, 84, 321, 322), (84, 81, 320, 321), (339, 338, 327, 324), (338, 337, 326, 327), (337, 336, 325, 326), (336, 339, 324, 325), (347, 346, 331, 328), (346, 345, 330, 331), (345, 344, 329, 330), (344, 347, 328, 329), (351, 350, 335, 332), (350, 349, 334, 335), (349, 348, 333, 334), (348, 351, 332, 333), (313, 312, 339, 336), (314, 313, 336, 337), (315, 314, 337, 338), (312, 315, 338, 339), (305, 304, 343, 340), (306, 305, 340, 341), (307, 306, 341, 342), (304, 307, 342, 343), (317, 316, 347, 344), (318, 317, 344, 345), (319, 318, 345, 346), (316, 319, 346, 347), (321, 320, 351, 348), (322, 321, 348, 349), (323, 322, 349, 350), (320, 323, 350, 351), (718, 721, 359, 356), (715, 720, 358, 352), (720, 719, 357, 358), (717, 718, 356, 355), (721, 714, 353, 359), (497, 396, 381, 489), (719, 716, 354, 357), (564, 388, 372, 528), (32, 365, 367, 52), (4, 363, 366, 49), (2, 361, 365, 32), (49, 366, 364, 34), (34, 364, 360, 0), (638, 629, 363, 4), (52, 367, 362, 6), (570, 599, 361, 2), (765, 630, 369, 751), (739, 723, 373, 487), (611, 432, 374, 601), (759, 433, 368, 750), (492, 390, 370, 486), (656, 434, 369, 630), (758, 435, 375, 751), (728, 391, 371, 722), (762, 602, 378, 753), (741, 725, 382, 562), (657, 436, 376, 652), (761, 437, 377, 752), (732, 398, 382, 725), (760, 438, 383, 753), (612, 439, 378, 602), (566, 399, 379, 561), (714, 24, 387, 726), (445, 26, 386, 490), (526, 353, 384, 563), (715, 352, 385, 727), (737, 406, 391, 728), (501, 405, 390, 492), (568, 407, 388, 564), (736, 404, 389, 729), (537, 25, 395, 565), (717, 355, 393, 730), (484, 354, 392, 495), (716, 27, 394, 731), (567, 401, 399, 566), (735, 400, 398, 732), (425, 633, 685, 684), (734, 403, 397, 733), (731, 394, 403, 734), (495, 392, 402, 498), (730, 393, 400, 735), (565, 395, 401, 567), (727, 385, 404, 736), (563, 384, 407, 568), (490, 386, 405, 501), (726, 387, 406, 737), (297, 300, 412, 409), (302, 299, 411, 414), (299, 298, 410, 411), (296, 297, 409, 408), (300, 303, 415, 412), (482, 302, 414, 502), (298, 301, 413, 410), (559, 296, 408, 569), (35, 53, 423, 420), (7, 48, 422, 416), (48, 33, 421, 422), (1, 35, 420, 419), (53, 5, 417, 423), (637, 1, 419, 653), (573, 7, 416, 605), (33, 3, 418, 421), (745, 363, 425, 754), (615, 5, 427, 654), (744, 7, 426, 755), (598, 362, 424, 607), (571, 3, 431, 608), (743, 361, 429, 756), (742, 1, 430, 757), (650, 360, 428, 655), (754, 425, 435, 758), (654, 427, 434, 656), (755, 426, 433, 759), (633, 607, 710, 685), (608, 431, 439, 612), (756, 429, 438, 760), (757, 430, 437, 761), (32, 52, 669, 660), (301, 483, 503, 413), (525, 482, 502, 535), (529, 490, 501, 534), (385, 491, 500, 404), (394, 494, 499, 403), (531, 495, 498, 533), (564, 493, 677, 699), (403, 499, 496, 397), (560, 484, 495, 531), (27, 444, 494, 394), (657, 613, 694, 713), (534, 501, 492, 530), (352, 485, 491, 385), (507, 445, 490, 529), (397, 496, 488, 380), (724, 738, 489, 381), (530, 492, 486, 527), (740, 739, 487, 528), (389, 493, 487, 373), (532, 497, 489, 562), (181, 465, 483, 301), (516, 464, 482, 525), (523, 479, 481, 524), (280, 478, 480, 293), (514, 460, 479, 523), (149, 461, 478, 280), (521, 475, 477, 522), (264, 474, 476, 277), (512, 456, 475, 521), (117, 457, 474, 264), (518, 469, 473, 520), (240, 468, 472, 261), (517, 467, 471, 519), (232, 466, 470, 253), (510, 452, 469, 518), (85, 453, 468, 240), (506, 443, 467, 517), (21, 440, 466, 232), (165, 463, 465, 181), (515, 462, 464, 516), (293, 480, 463, 165), (524, 481, 462, 515), (133, 459, 461, 149), (513, 458, 460, 514), (277, 476, 459, 133), (522, 477, 458, 513), (101, 455, 457, 117), (511, 454, 456, 512), (261, 472, 455, 101), (520, 473, 454, 511), (65, 451, 453, 85), (509, 450, 452, 510), (253, 470, 451, 65), (519, 471, 450, 509), (533, 498, 701, 705), (505, 541, 449, 442), (541, 540, 448, 449), (404, 500, 682, 681), (354, 484, 446, 31), (497, 532, 704, 700), (535, 502, 445, 507), (526, 485, 447, 508), (413, 503, 444, 27), (506, 505, 442, 443), (540, 504, 441, 448), (504, 536, 440, 441), (19, 17, 536, 504), (41, 19, 504, 540), (16, 18, 505, 506), (353, 526, 508, 28), (415, 535, 507, 24), (62, 28, 508, 542), (29, 46, 539, 538), (57, 41, 540, 541), (18, 57, 541, 505), (46, 62, 542, 539), (255, 519, 509, 67), (67, 509, 510, 87), (263, 520, 511, 103), (103, 511, 512, 119), (279, 522, 513, 135), (135, 513, 514, 151), (295, 524, 515, 167), (167, 515, 516, 183), (16, 506, 517, 234), (87, 510, 518, 242), (234, 517, 519, 255), (242, 518, 520, 263), (119, 512, 521, 266), (266, 521, 522, 279), (151, 514, 523, 282), (282, 523, 524, 295), (183, 516, 525, 303), (398, 532, 562, 382), (722, 740, 528, 372), (391, 530, 527, 371), (24, 507, 529, 387), (406, 534, 530, 391), (355, 560, 531, 393), (400, 533, 532, 398), (393, 531, 533, 400), (387, 529, 534, 406), (303, 525, 535, 415), (483, 559, 569, 503), (491, 563, 568, 500), (494, 565, 567, 499), (499, 567, 566, 496), (444, 537, 565, 494), (613, 438, 686, 694), (485, 526, 563, 491), (496, 566, 561, 488), (738, 741, 562, 489), (493, 564, 528, 487), (465, 550, 559, 483), (478, 557, 558, 480), (461, 548, 557, 478), (474, 555, 556, 476), (457, 546, 555, 474), (468, 552, 554, 472), (466, 551, 553, 470), (453, 544, 552, 468), (440, 536, 551, 466), (463, 549, 550, 465), (480, 558, 549, 463), (459, 547, 548, 461), (476, 556, 547, 459), (455, 545, 546, 457), (472, 554, 545, 455), (451, 543, 544, 453), (470, 553, 543, 451), (484, 560, 538, 446), (503, 569, 537, 444), (2, 32, 660, 661), (634, 608, 612, 636), (436, 657, 713, 693), (426, 606, 610, 433), (361, 599, 609, 429), (637, 571, 608, 634), (629, 598, 607, 633), (7, 573, 606, 426), (615, 573, 605, 632), (3, 571, 604, 418), (636, 612, 602, 651), (438, 613, 603, 383), (764, 651, 602, 762), (433, 610, 600, 368), (635, 611, 601, 631), (750, 368, 600, 763), (614, 650, 599, 570), (6, 362, 598, 572), (620, 581, 597, 628), (72, 580, 596, 216), (418, 604, 595, 186), (632, 605, 594, 627), (627, 594, 593, 626), (186, 595, 592, 170), (170, 592, 591, 154), (626, 593, 590, 625), (625, 590, 589, 624), (154, 591, 588, 138), (138, 588, 587, 122), (624, 589, 586, 623), (623, 586, 585, 622), (122, 587, 584, 106), (106, 584, 583, 90), (622, 585, 582, 621), (621, 582, 581, 620), (90, 583, 580, 72), (568, 564, 699, 702), (14, 51, 579, 577), (432, 611, 712, 690), (51, 38, 578, 579), (9, 574, 576, 13), (38, 13, 576, 578), (216, 596, 574, 9), (628, 597, 575, 616), (616, 575, 577, 617), (572, 638, 707, 662), (11, 616, 617, 15), (223, 628, 616, 11), (89, 621, 620, 74), (105, 622, 621, 89), (121, 623, 622, 105), (137, 624, 623, 121), (153, 625, 624, 137), (169, 626, 625, 153), (185, 627, 626, 169), (417, 632, 627, 185), (74, 620, 628, 223), (0, 360, 650, 614), (435, 635, 631, 375), (752, 377, 651, 764), (437, 636, 651, 377), (5, 615, 632, 417), (363, 629, 633, 425), (1, 637, 634, 430), (424, 432, 690, 689), (430, 634, 636, 437), (52, 6, 663, 669), (606, 654, 656, 610), (599, 650, 655, 609), (573, 615, 654, 606), (571, 637, 653, 604), (613, 657, 652, 603), (610, 656, 630, 600), (763, 600, 630, 765), (572, 598, 629, 638), (580, 641, 649, 596), (604, 653, 648, 595), (595, 648, 647, 592), (592, 647, 646, 591), (591, 646, 645, 588), (588, 645, 644, 587), (587, 644, 643, 584), (584, 643, 642, 583), (583, 642, 641, 580), (655, 428, 692, 711), (577, 579, 619, 617), (609, 655, 711, 688), (579, 578, 618, 619), (574, 639, 640, 576), (578, 576, 640, 618), (596, 649, 639, 574), (429, 609, 688, 687), (676, 707, 665, 664), (675, 696, 674, 671), (668, 672, 666, 667), (658, 673, 670, 659), (672, 675, 671, 666), (673, 676, 664, 670), (701, 679, 680, 700), (710, 689, 690, 712), (711, 692, 693, 713), (705, 701, 700, 704), (681, 682, 677, 678), (697, 698, 675, 672), (695, 697, 672, 668), (698, 703, 696, 675), (682, 702, 699, 677), (687, 688, 694, 686), (685, 710, 712, 691), (660, 669, 709, 708), (661, 660, 708, 706), (669, 663, 662, 709), (684, 685, 691, 683), (688, 711, 713, 694), (708, 709, 676, 673), (706, 708, 673, 658), (709, 662, 707, 676), (34, 0, 659, 670), (611, 635, 691, 712), (438, 429, 687, 686), (635, 435, 683, 691), (4, 49, 664, 665), (396, 497, 700, 680), (428, 436, 693, 692), (402, 396, 680, 679), (539, 542, 698, 697), (446, 538, 695, 668), (498, 402, 679, 701), (638, 4, 665, 707), (447, 30, 674, 696), (614, 570, 706, 658), (49, 34, 670, 664), (47, 31, 667, 666), (607, 424, 689, 710), (30, 63, 671, 674), (500, 568, 702, 682), (389, 404, 681, 678), (0, 614, 658, 659), (31, 446, 668, 667), (435, 425, 684, 683), (493, 389, 678, 677), (570, 2, 661, 706), (488, 561, 741, 738), (371, 527, 740, 722), (527, 486, 739, 740), (380, 488, 738, 724), (384, 726, 737, 407), (386, 727, 736, 405), (395, 730, 735, 401), (392, 731, 734, 402), (402, 734, 733, 396), (401, 735, 732, 399), (354, 716, 731, 392), (25, 717, 730, 395), (405, 736, 729, 390), (407, 737, 728, 388), (26, 715, 727, 386), (353, 714, 726, 384), (399, 732, 725, 379), (561, 379, 725, 741), (388, 728, 722, 372), (486, 370, 723, 739), (45, 27, 716, 719), (60, 24, 714, 721), (25, 44, 718, 717), (61, 45, 719, 720), (26, 61, 720, 715), (44, 60, 721, 718), (390, 729, 723, 370), (396, 733, 724, 381), (601, 763, 765, 631), (376, 752, 764, 652), (374, 750, 763, 601), (652, 764, 762, 603), (428, 757, 761, 436), (431, 756, 760, 439), (424, 755, 759, 432), (427, 754, 758, 434), (360, 742, 757, 428), (3, 743, 756, 431), (362, 744, 755, 424), (5, 745, 754, 427), (439, 760, 753, 378), (436, 761, 752, 376), (603, 762, 753, 383), (434, 758, 751, 369), (432, 759, 750, 374), (631, 765, 751, 375), (365, 747, 749, 367), (363, 745, 748, 366), (361, 743, 747, 365), (366, 748, 746, 364), (364, 746, 742, 360), (367, 749, 744, 362)])
_uv = me_cube_003.uv_layers.new(name='UVMap')
_uv.uv.foreach_set('vector', [0.625, 1.0, 0.625, 1.0, 0.625, 1.0, 0.625, 1.0, 0.4028, 0.4344, 0.625, 0.4344, 0.625, 0.5, 0.4028, 0.5, 0.625, 0.75, 0.625, 0.75, 0.625, 0.75, 0.625, 0.75, 0.4028, 0.9375, 0.625, 0.9375, 0.625, 1.0, 0.4028, 1.0, 0.625, 0.0, 0.625, 0.0, 0.625, 0.0, 0.625, 0.0, 0.625, 0.3125, 0.625, 0.25, 0.625, 0.25, 0.625, 0.3125, 0.625, 0.5185, 0.625, 0.5, 0.625, 0.5, 0.625, 0.5185, 0.625, 0.5185, 0.625, 0.5, 0.625, 0.5, 0.625, 0.5185, 0.625, 0.02868, 0.625, 0.0, 0.625, 0.0, 0.625, 0.02868, 0.625, 0.8156, 0.625, 0.75, 0.625, 0.75, 0.625, 0.8156, 0.8125, 0.7213, 0.875, 0.7213, 0.875, 0.75, 0.8125, 0.75, 0.625, 0.02868, 0.625, 0.0, 0.625, 0.0, 0.625, 0.02868, 0.625, 0.75, 0.625, 0.75, 0.625, 0.75, 0.625, 0.75, 0.625, 0.3125, 0.625, 0.25, 0.625, 0.25, 0.625, 0.3125, 0.625, 0.0, 0.625, 0.0, 0.625, 0.0, 0.625, 0.0, 0.8125, 0.75, 0.875, 0.75, 0.875, 0.75, 0.8125, 0.75, 0.625, 0.8156, 0.625, 0.75, 0.625, 0.75, 0.625, 0.8156, 0.625, 0.0, 0.625, 0.0, 0.625, 0.0, 0.625, 0.0, 0.625, 0.8156, 0.625, 0.75, 0.625, 0.75, 0.625, 0.8156, 0.8125, 0.75, 0.875, 0.75, 0.875, 0.75, 0.8125, 0.75, 0.625, 0.75, 0.625, 0.75, 0.625, 0.75, 0.625, 0.75, 0.625, 0.0, 0.625, 0.0, 0.625, 0.0, 0.625, 0.0, 0.4688, 0.5625, 0.625, 0.75, 0.625, 0.75, 0.625, 0.75, 0.625, 0.9375, 0.625, 1.0, 0.625, 1.0, 0.625, 0.9375, 0.625, 0.75, 0.625, 0.75, 0.625, 0.75, 0.4688, 0.5625, 0.625, 0.8156, 0.625, 0.75, 0.625, 0.75, 0.625, 0.8156, 0.625, 0.8156, 0.625, 0.9375, 0.625, 0.9375, 0.625, 0.8156, 0.625, 0.9375, 0.625, 1.0, 0.625, 1.0, 0.625, 0.9375, 0.625, 1.0, 0.625, 1.0, 0.625, 1.0, 0.625, 1.0, 0.625, 0.8156, 0.625, 0.75, 0.625, 0.75, 0.625, 0.8156, 0.625, 1.0, 0.625, 0.9375, 0.625, 0.9375, 0.625, 1.0, 0.625, 0.8156, 0.625, 0.9375, 0.625, 0.9375, 0.625, 0.8156, 0.625, 1.0, 0.625, 0.9375, 0.625, 0.9375, 0.625, 1.0, 0.625, 1.0, 0.625, 0.9375, 0.625, 0.9375, 0.625, 1.0, 0.625, 0.8156, 0.625, 0.9375, 0.625, 0.9375, 0.625, 0.8156, 0.6906, 0.75, 0.8125, 0.75, 0.8125, 0.75, 0.6906, 0.75, 0.625, 1.0, 0.625, 0.9375, 0.625, 0.9375, 0.625, 1.0, 0.625, 1.0, 0.625, 0.9375, 0.625, 0.9375, 0.625, 1.0, 0.6906, 0.75, 0.8125, 0.75, 0.8125, 0.75, 0.6906, 0.75, 0.625, 0.4344, 0.625, 0.3125, 0.625, 0.3125, 0.625, 0.4344, 0.6906, 0.7213, 0.8125, 0.7213, 0.8125, 0.75, 0.6906, 0.75, 0.625, 1.0, 0.625, 0.9375, 0.625, 0.9375, 0.625, 1.0, 0.625, 0.4344, 0.625, 0.3125, 0.625, 0.3125, 0.625, 0.4344, 0.375, 0.5, 0.375, 0.5185, 0.375, 0.5185, 0.375, 0.5, 0.4028, 0.8156, 0.625, 0.8156, 0.625, 0.9375, 0.4028, 0.9375, 0.4028, 0.25, 0.625, 0.25, 0.625, 0.3125, 0.4028, 0.3125, 0.4028, 0.75, 0.625, 0.75, 0.625, 0.8156, 0.4028, 0.8156, 0.625, 0.5, 0.625, 0.4344, 0.625, 0.4344, 0.625, 0.5, 0.625, 0.7213, 0.6906, 0.7213, 0.6906, 0.75, 0.625, 0.75, 0.625, 0.5, 0.625, 0.4344, 0.625, 0.4344, 0.625, 0.5, 0.625, 0.75, 0.6906, 0.75, 0.6906, 0.75, 0.625, 0.75, 0.625, 0.75, 0.6906, 0.75, 0.6906, 0.75, 0.625, 0.75, 0.625, 0.75, 0.625, 0.8156, 0.625, 0.8156, 0.625, 0.75, 0.625, 0.75, 0.625, 0.8156, 0.625, 0.8156, 0.625, 0.75, 0.625, 0.9375, 0.625, 0.8156, 0.625, 0.8156, 0.625, 0.9375, 0.625, 0.75, 0.625, 0.75, 0.625, 0.75, 0.625, 0.75, 0.625, 0.9375, 0.625, 0.8156, 0.625, 0.8156, 0.625, 0.9375, 0.625, 0.9375, 0.625, 0.8156, 0.625, 0.8156, 0.625, 0.9375, 0.625, 0.9375, 0.625, 0.8156, 0.625, 0.8156, 0.625, 0.9375, 0.625, 0.9375, 0.625, 0.8156, 0.625, 0.8156, 0.625, 0.9375, 0.625, 0.8156, 0.625, 0.75, 0.625, 0.75, 0.625, 0.8156, 0.4028, 0.3125, 0.625, 0.3125, 0.625, 0.4344, 0.4028, 0.4344, 0.625, 0.9375, 0.625, 0.8156, 0.625, 0.8156, 0.625, 0.9375, 0.625, 0.75, 0.625, 0.8156, 0.625, 0.8156, 0.625, 0.75, 0.625, 0.8156, 0.625, 0.9375, 0.625, 0.9375, 0.625, 0.8156, 0.625, 1.0, 0.625, 0.9375, 0.625, 0.9375, 0.625, 1.0, 0.625, 0.8156, 0.625, 0.75, 0.625, 0.75, 0.625, 0.8156, 0.625, 0.75, 0.625, 0.75, 0.625, 0.75, 0.625, 0.75, 0.625, 0.9375, 0.625, 1.0, 0.625, 1.0, 0.625, 0.9375, 0.625, 0.0, 0.625, 0.0, 0.625, 0.0, 0.625, 0.0, 0.625, 0.9375, 0.625, 0.8156, 0.625, 0.8156, 0.625, 0.9375, 0.625, 0.5, 0.625, 0.4344, 0.625, 0.4344, 0.625, 0.5, 0.625, 0.4344, 0.625, 0.3125, 0.625, 0.3125, 0.625, 0.4344, 0.625, 1.0, 0.625, 0.9375, 0.625, 0.9375, 0.625, 1.0, 0.625, 0.8156, 0.625, 0.75, 0.625, 0.75, 0.625, 0.8156, 0.625, 0.02868, 0.625, 0.0, 0.625, 0.0, 0.625, 0.02868, 0.625, 0.5185, 0.625, 0.5, 0.625, 0.5, 0.625, 0.5185, 0.625, 0.3125, 0.625, 0.25, 0.625, 0.25, 0.625, 0.3125, 0.625, 0.8156, 0.625, 0.9375, 0.625, 0.9375, 0.625, 0.8156, 0.625, 0.75, 0.625, 0.8156, 0.625, 0.8156, 0.625, 0.75, 0.625, 0.8156, 0.625, 0.9375, 0.625, 0.9375, 0.625, 0.8156, 0.625, 1.0, 0.625, 0.9375, 0.625, 0.9375, 0.625, 1.0, 0.625, 0.8156, 0.625, 0.75, 0.625, 0.75, 0.625, 0.8156, 0.625, 0.75, 0.625, 0.75, 0.625, 0.75, 0.625, 0.75, 0.625, 0.9375, 0.625, 1.0, 0.625, 1.0, 0.625, 0.9375, 0.625, 0.0, 0.625, 0.0, 0.625, 0.0, 0.625, 0.0, 0.625, 0.3125, 0.625, 0.25, 0.625, 0.25, 0.625, 0.3125, 0.625, 0.5185, 0.625, 0.5, 0.625, 0.5, 0.625, 0.5185, 0.625, 0.02868, 0.625, 0.0, 0.625, 0.0, 0.625, 0.02868, 0.625, 0.8156, 0.625, 0.75, 0.625, 0.75, 0.625, 0.8156, 0.625, 1.0, 0.625, 0.9375, 0.625, 0.9375, 0.625, 1.0, 0.625, 0.4344, 0.625, 0.3125, 0.625, 0.3125, 0.625, 0.4344, 0.625, 0.5, 0.625, 0.4344, 0.625, 0.4344, 0.625, 0.5, 0.625, 0.9375, 0.625, 0.8156, 0.625, 0.8156, 0.625, 0.9375, 0.625, 0.9375, 0.625, 0.8156, 0.625, 0.8156, 0.625, 0.9375, 0.625, 0.75, 0.625, 0.8156, 0.625, 0.8156, 0.625, 0.75, 0.625, 0.8156, 0.625, 0.9375, 0.625, 0.9375, 0.625, 0.8156, 0.625, 1.0, 0.625, 0.9375, 0.625, 0.9375, 0.625, 1.0, 0.625, 0.8156, 0.625, 0.75, 0.625, 0.75, 0.625, 0.8156, 0.625, 0.75, 0.625, 0.75, 0.625, 0.75, 0.625, 0.75, 0.625, 0.9375, 0.625, 1.0, 0.625, 1.0, 0.625, 0.9375, 0.625, 0.0, 0.625, 0.0, 0.625, 0.0, 0.625, 0.0, 0.625, 0.9375, 0.625, 0.8156, 0.625, 0.8156, 0.625, 0.9375, 0.625, 0.5, 0.625, 0.4344, 0.625, 0.4344, 0.625, 0.5, 0.625, 0.4344, 0.625, 0.3125, 0.625, 0.3125, 0.625, 0.4344, 0.625, 1.0, 0.625, 0.9375, 0.625, 0.9375, 0.625, 1.0, 0.625, 0.8156, 0.625, 0.75, 0.625, 0.75, 0.625, 0.8156, 0.625, 0.02868, 0.625, 0.0, 0.625, 0.0, 0.625, 0.02868, 0.625, 0.5185, 0.625, 0.5, 0.625, 0.5, 0.625, 0.5185, 0.625, 0.3125, 0.625, 0.25, 0.625, 0.25, 0.625, 0.3125, 0.625, 0.8156, 0.625, 0.9375, 0.625, 0.9375, 0.625, 0.8156, 0.625, 0.75, 0.625, 0.8156, 0.625, 0.8156, 0.625, 0.75, 0.625, 0.8156, 0.625, 0.9375, 0.625, 0.9375, 0.625, 0.8156, 0.625, 1.0, 0.625, 0.9375, 0.625, 0.9375, 0.625, 1.0, 0.625, 0.8156, 0.625, 0.75, 0.625, 0.75, 0.625, 0.8156, 0.625, 0.75, 0.625, 0.75, 0.625, 0.75, 0.625, 0.75, 0.625, 0.9375, 0.625, 1.0, 0.625, 1.0, 0.625, 0.9375, 0.625, 0.0, 0.625, 0.0, 0.625, 0.0, 0.625, 0.0, 0.625, 0.3125, 0.625, 0.25, 0.625, 0.25, 0.625, 0.3125, 0.625, 0.5185, 0.625, 0.5, 0.625, 0.5, 0.625, 0.5185, 0.625, 0.02868, 0.625, 0.0, 0.625, 0.0, 0.625, 0.02868, 0.625, 0.8156, 0.625, 0.75, 0.625, 0.75, 0.625, 0.8156, 0.625, 1.0, 0.625, 0.9375, 0.625, 0.9375, 0.625, 1.0, 0.625, 0.4344, 0.625, 0.3125, 0.625, 0.3125, 0.625, 0.4344, 0.625, 0.5, 0.625, 0.4344, 0.625, 0.4344, 0.625, 0.5, 0.625, 0.9375, 0.625, 0.8156, 0.625, 0.8156, 0.625, 0.9375, 0.625, 0.9375, 0.625, 0.8156, 0.625, 0.8156, 0.625, 0.9375, 0.625, 0.75, 0.625, 0.8156, 0.625, 0.8156, 0.625, 0.75, 0.625, 0.8156, 0.625, 0.9375, 0.625, 0.9375, 0.625, 0.8156, 0.625, 1.0, 0.625, 0.9375, 0.625, 0.9375, 0.625, 1.0, 0.625, 0.8156, 0.625, 0.75, 0.625, 0.75, 0.625, 0.8156, 0.625, 0.75, 0.625, 0.75, 0.625, 0.75, 0.625, 0.75, 0.625, 0.9375, 0.625, 1.0, 0.625, 1.0, 0.625, 0.9375, 0.625, 0.0, 0.625, 0.0, 0.625, 0.0, 0.625, 0.0, 0.625, 0.5, 0.625, 0.4344, 0.625, 0.4344, 0.625, 0.5, 0.625, 0.4344, 0.625, 0.3125, 0.625, 0.3125, 0.625, 0.4344, 0.625, 1.0, 0.625, 0.9375, 0.625, 0.9375, 0.625, 1.0, 0.625, 0.8156, 0.625, 0.75, 0.625, 0.75, 0.625, 0.8156, 0.625, 0.02868, 0.625, 0.0, 0.625, 0.0, 0.625, 0.02868, 0.625, 0.5185, 0.625, 0.5, 0.625, 0.5, 0.625, 0.5185, 0.625, 0.3125, 0.625, 0.25, 0.625, 0.25, 0.625, 0.3125, 0.625, 0.8156, 0.625, 0.9375, 0.625, 0.9375, 0.625, 0.8156, 0.625, 0.75, 0.625, 0.8156, 0.625, 0.8156, 0.625, 0.75, 0.625, 0.8156, 0.625, 0.9375, 0.625, 0.9375, 0.625, 0.8156, 0.625, 1.0, 0.625, 0.9375, 0.625, 0.9375, 0.625, 1.0, 0.625, 0.8156, 0.625, 0.75, 0.625, 0.75, 0.625, 0.8156, 0.625, 0.75, 0.625, 0.75, 0.625, 0.75, 0.625, 0.75, 0.625, 0.9375, 0.625, 1.0, 0.625, 1.0, 0.625, 0.9375, 0.625, 0.0, 0.625, 0.0, 0.625, 0.0, 0.625, 0.0, 0.625, 0.3125, 0.625, 0.25, 0.625, 0.25, 0.625, 0.3125, 0.625, 0.5185, 0.625, 0.5, 0.625, 0.5, 0.625, 0.5185, 0.625, 0.02868, 0.625, 0.0, 0.625, 0.0, 0.625, 0.02868, 0.625, 0.8156, 0.625, 0.75, 0.625, 0.75, 0.625, 0.8156, 0.625, 1.0, 0.625, 0.9375, 0.625, 0.9375, 0.625, 1.0, 0.625, 0.4344, 0.625, 0.3125, 0.625, 0.3125, 0.625, 0.4344, 0.625, 0.5, 0.625, 0.4344, 0.625, 0.4344, 0.625, 0.5, 0.625, 0.9375, 0.625, 0.8156, 0.625, 0.8156, 0.625, 0.9375, 0.625, 0.9375, 0.625, 0.8156, 0.625, 0.8156, 0.625, 0.9375, 0.625, 0.75, 0.625, 0.8156, 0.625, 0.8156, 0.625, 0.75, 0.625, 0.8156, 0.625, 0.9375, 0.625, 0.9375, 0.625, 0.8156, 0.625, 1.0, 0.625, 0.9375, 0.625, 0.9375, 0.625, 1.0, 0.625, 0.8156, 0.625, 0.75, 0.625, 0.75, 0.625, 0.8156, 0.625, 0.75, 0.625, 0.75, 0.625, 0.75, 0.625, 0.75, 0.625, 0.9375, 0.625, 1.0, 0.625, 1.0, 0.625, 0.9375, 0.625, 0.0, 0.625, 0.0, 0.625, 0.0, 0.625, 0.0, 0.625, 0.5, 0.625, 0.4344, 0.625, 0.4344, 0.625, 0.5, 0.625, 0.4344, 0.625, 0.3125, 0.625, 0.3125, 0.625, 0.4344, 0.625, 1.0, 0.625, 0.9375, 0.625, 0.9375, 0.625, 1.0, 0.625, 0.8156, 0.625, 0.75, 0.625, 0.75, 0.625, 0.8156, 0.625, 0.02868, 0.625, 0.0, 0.625, 0.0, 0.625, 0.02868, 0.625, 0.5185, 0.625, 0.5, 0.625, 0.5, 0.625, 0.5185, 0.625, 0.3125, 0.625, 0.25, 0.625, 0.25, 0.625, 0.3125, 0.625, 0.9375, 0.625, 0.9375, 0.625, 0.9375, 0.625, 0.9375, 0.625, 0.75, 0.625, 0.8156, 0.625, 0.8156, 0.625, 0.75, 0.625, 0.8156, 0.625, 0.9375, 0.625, 0.9375, 0.625, 0.8156, 0.625, 1.0, 0.625, 0.9375, 0.625, 0.9375, 0.625, 1.0, 0.625, 0.8156, 0.625, 0.75, 0.625, 0.75, 0.625, 0.8156, 0.625, 0.75, 0.625, 0.75, 0.625, 0.75, 0.625, 0.75, 0.625, 0.9375, 0.625, 1.0, 0.625, 1.0, 0.625, 0.9375, 0.625, 0.0, 0.625, 0.0, 0.625, 0.0, 0.625, 0.0, 0.625, 0.3125, 0.625, 0.25, 0.625, 0.25, 0.625, 0.3125, 0.625, 0.5185, 0.625, 0.5, 0.625, 0.5, 0.625, 0.5185, 0.625, 0.02868, 0.625, 0.0, 0.625, 0.0, 0.625, 0.02868, 0.625, 0.8156, 0.625, 0.75, 0.625, 0.75, 0.625, 0.8156, 0.625, 1.0, 0.625, 0.9375, 0.625, 0.9375, 0.625, 1.0, 0.625, 0.4344, 0.625, 0.3125, 0.625, 0.3125, 0.625, 0.4344, 0.625, 0.5, 0.625, 0.4344, 0.625, 0.4344, 0.625, 0.5, 0.625, 0.9375, 0.625, 0.8156, 0.625, 0.8156, 0.625, 0.9375, 0.625, 0.9375, 0.625, 0.8156, 0.625, 0.8156, 0.625, 0.9375, 0.625, 0.9375, 0.625, 0.8156, 0.625, 0.8156, 0.625, 0.9375, 0.625, 0.8156, 0.625, 0.9375, 0.625, 0.9375, 0.625, 0.8156, 0.625, 0.8156, 0.625, 0.8156, 0.625, 0.8156, 0.625, 0.8156, 0.625, 0.8156, 0.625, 0.8156, 0.625, 0.8156, 0.625, 0.8156, 0.625, 0.9375, 0.625, 0.8156, 0.625, 0.8156, 0.625, 0.9375, 0.625, 0.9375, 0.625, 0.8156, 0.625, 0.8156, 0.625, 0.9375, 0.625, 0.9375, 0.625, 0.9375, 0.625, 0.9375, 0.625, 0.9375, 0.625, 0.8156, 0.625, 0.8156, 0.625, 0.8156, 0.625, 0.8156, 0.625, 0.8156, 0.625, 0.8156, 0.625, 0.8156, 0.625, 0.8156, 0.625, 0.9375, 0.625, 0.8156, 0.625, 0.8156, 0.625, 0.9375, 0.625, 0.9375, 0.625, 0.8156, 0.625, 0.8156, 0.625, 0.9375, 0.625, 0.9375, 0.625, 0.9375, 0.625, 0.9375, 0.625, 0.9375, 0.625, 0.9375, 0.625, 0.9375, 0.625, 0.9375, 0.625, 0.9375, 0.625, 0.9375, 0.625, 0.8156, 0.625, 0.8156, 0.625, 0.9375, 0.625, 0.75, 0.6906, 0.75, 0.6906, 0.75, 0.625, 0.75, 0.6906, 0.75, 0.8125, 0.75, 0.8125, 0.75, 0.6906, 0.75, 0.625, 1.0, 0.625, 0.9375, 0.625, 0.9375, 0.625, 1.0, 0.625, 0.0, 0.625, 0.0, 0.625, 0.0, 0.625, 0.0, 0.625, 0.8156, 0.625, 0.75, 0.625, 0.75, 0.625, 0.8156, 0.8125, 0.75, 0.875, 0.75, 0.875, 0.75, 0.8125, 0.75, 0.625, 0.75, 0.625, 0.75, 0.625, 0.75, 0.625, 0.75, 0.625, 0.9375, 0.625, 0.8156, 0.625, 0.8156, 0.625, 0.9375, 0.625, 0.5, 0.625, 0.4344, 0.625, 0.4344, 0.625, 0.5, 0.625, 0.4344, 0.625, 0.3125, 0.625, 0.3125, 0.625, 0.4344, 0.625, 1.0, 0.625, 0.9375, 0.625, 0.9375, 0.625, 1.0, 0.625, 0.8156, 0.625, 0.75, 0.625, 0.75, 0.625, 0.8156, 0.625, 0.02868, 0.625, 0.0, 0.625, 0.0, 0.625, 0.02868, 0.625, 0.5185, 0.625, 0.5, 0.625, 0.5, 0.625, 0.5185, 0.625, 0.3125, 0.625, 0.25, 0.625, 0.25, 0.625, 0.3125, 0.625, 0.9375, 0.625, 0.8156, 0.625, 0.8156, 0.625, 0.9375, 0.625, 0.75, 0.6906, 0.75, 0.6906, 0.75, 0.625, 0.75, 0.6906, 0.75, 0.8125, 0.75, 0.8125, 0.75, 0.6906, 0.75, 0.625, 1.0, 0.625, 0.9375, 0.625, 0.9375, 0.625, 1.0, 0.625, 0.0, 0.625, 0.0, 0.625, 0.0, 0.625, 0.0, 0.625, 0.8156, 0.625, 0.75, 0.625, 0.75, 0.625, 0.8156, 0.8125, 0.75, 0.875, 0.75, 0.875, 0.75, 0.8125, 0.75, 0.625, 0.75, 0.625, 0.75, 0.625, 0.75, 0.625, 0.75, 0.625, 0.0, 0.625, 0.0, 0.625, 0.0, 0.625, 0.0, 0.625, 0.9375, 0.625, 1.0, 0.625, 1.0, 0.625, 0.9375, 0.625, 0.75, 0.625, 0.75, 0.625, 0.75, 0.625, 0.75, 0.625, 0.8156, 0.625, 0.75, 0.625, 0.75, 0.625, 0.8156, 0.625, 1.0, 0.625, 0.9375, 0.625, 0.9375, 0.625, 1.0, 0.625, 0.8156, 0.625, 0.9375, 0.625, 0.9375, 0.625, 0.8156, 0.625, 0.75, 0.625, 0.8156, 0.625, 0.8156, 0.625, 0.75, 0.625, 0.9375, 0.625, 0.8156, 0.625, 0.8156, 0.625, 0.9375, 0.625, 0.0, 0.625, 0.0, 0.625, 0.0, 0.625, 0.0, 0.625, 0.9375, 0.625, 1.0, 0.625, 1.0, 0.625, 0.9375, 0.625, 0.75, 0.625, 0.75, 0.625, 0.75, 0.625, 0.75, 0.625, 0.8156, 0.625, 0.75, 0.625, 0.75, 0.625, 0.8156, 0.625, 1.0, 0.625, 0.9375, 0.625, 0.9375, 0.625, 1.0, 0.625, 0.8156, 0.625, 0.9375, 0.625, 0.9375, 0.625, 0.8156, 0.625, 0.75, 0.625, 0.8156, 0.625, 0.8156, 0.625, 0.75, 0.625, 0.9375, 0.625, 0.8156, 0.625, 0.8156, 0.625, 0.9375, 0.625, 0.0, 0.625, 0.0, 0.625, 0.0, 0.625, 0.0, 0.625, 0.9375, 0.625, 1.0, 0.625, 1.0, 0.625, 0.9375, 0.625, 0.75, 0.625, 0.75, 0.625, 0.75, 0.625, 0.75, 0.625, 0.8156, 0.625, 0.75, 0.625, 0.75, 0.625, 0.8156, 0.625, 1.0, 0.625, 0.9375, 0.625, 0.9375, 0.625, 1.0, 0.625, 0.8156, 0.625, 0.9375, 0.625, 0.9375, 0.625, 0.8156, 0.625, 0.75, 0.625, 0.8156, 0.625, 0.8156, 0.625, 0.75, 0.625, 0.9375, 0.625, 0.8156, 0.625, 0.8156, 0.625, 0.9375, 0.625, 0.0, 0.625, 0.0, 0.625, 0.0, 0.625, 0.0, 0.625, 0.9375, 0.625, 1.0, 0.625, 1.0, 0.625, 0.9375, 0.625, 0.75, 0.625, 0.75, 0.625, 0.75, 0.625, 0.75, 0.625, 0.8156, 0.625, 0.75, 0.625, 0.75, 0.625, 0.8156, 0.625, 1.0, 0.625, 0.9375, 0.625, 0.9375, 0.625, 1.0, 0.625, 0.8156, 0.625, 0.9375, 0.625, 0.9375, 0.625, 0.8156, 0.625, 0.75, 0.625, 0.8156, 0.625, 0.8156, 0.625, 0.75, 0.625, 0.9375, 0.625, 0.8156, 0.625, 0.8156, 0.625, 0.9375, 0.625, 0.0, 0.625, 0.0, 0.625, 0.0, 0.625, 0.0, 0.625, 0.9375, 0.625, 1.0, 0.625, 1.0, 0.625, 0.9375, 0.625, 0.75, 0.625, 0.75, 0.625, 0.75, 0.625, 0.75, 0.625, 0.8156, 0.625, 0.75, 0.625, 0.75, 0.625, 0.8156, 0.625, 1.0, 0.625, 0.9375, 0.625, 0.9375, 0.625, 1.0, 0.625, 0.8156, 0.625, 0.9375, 0.625, 0.9375, 0.625, 0.8156, 0.625, 0.75, 0.625, 0.8156, 0.625, 0.8156, 0.625, 0.75, 0.625, 0.9375, 0.625, 0.8156, 0.625, 0.8156, 0.625, 0.9375, 0.625, 0.0, 0.625, 0.0, 0.625, 0.0, 0.625, 0.0, 0.625, 0.9375, 0.625, 1.0, 0.625, 1.0, 0.625, 0.9375, 0.625, 0.75, 0.625, 0.75, 0.625, 0.75, 0.625, 0.75, 0.625, 0.8156, 0.625, 0.75, 0.625, 0.75, 0.625, 0.8156, 0.625, 1.0, 0.625, 0.9375, 0.625, 0.9375, 0.625, 1.0, 0.625, 0.8156, 0.625, 0.9375, 0.625, 0.9375, 0.625, 0.8156, 0.625, 0.75, 0.625, 0.8156, 0.625, 0.8156, 0.625, 0.75, 0.625, 0.9375, 0.625, 0.8156, 0.625, 0.8156, 0.625, 0.9375, 0.625, 0.0, 0.625, 0.0, 0.625, 0.0, 0.625, 0.0, 0.625, 0.9375, 0.625, 1.0, 0.625, 1.0, 0.625, 0.9375, 0.625, 0.75, 0.625, 0.75, 0.625, 0.75, 0.625, 0.75, 0.625, 0.8156, 0.625, 0.75, 0.625, 0.75, 0.625, 0.8156, 0.625, 1.0, 0.625, 0.9375, 0.625, 0.9375, 0.625, 1.0, 0.625, 0.8156, 0.625, 0.9375, 0.625, 0.9375, 0.625, 0.8156, 0.625, 0.75, 0.625, 0.8156, 0.625, 0.8156, 0.625, 0.75, 0.625, 0.9375, 0.625, 0.8156, 0.625, 0.8156, 0.625, 0.9375, 0.625, 0.0, 0.625, 0.0, 0.625, 0.0, 0.625, 0.0, 0.625, 0.9375, 0.625, 1.0, 0.625, 1.0, 0.625, 0.9375, 0.625, 0.75, 0.625, 0.75, 0.625, 0.75, 0.625, 0.75, 0.625, 0.8156, 0.625, 0.75, 0.625, 0.75, 0.625, 0.8156, 0.625, 1.0, 0.625, 0.9375, 0.625, 0.9375, 0.625, 1.0, 0.625, 0.8156, 0.625, 0.9375, 0.625, 0.9375, 0.625, 0.8156, 0.625, 0.75, 0.625, 0.8156, 0.625, 0.8156, 0.625, 0.75, 0.625, 0.9375, 0.625, 0.8156, 0.625, 0.8156, 0.625, 0.9375, 0.625, 0.9375, 0.625, 0.8156, 0.625, 0.8156, 0.625, 0.9375, 0.625, 0.75, 0.625, 0.8156, 0.625, 0.8156, 0.625, 0.75, 0.625, 0.8156, 0.625, 0.9375, 0.625, 0.9375, 0.625, 0.8156, 0.625, 1.0, 0.625, 0.9375, 0.625, 0.9375, 0.625, 1.0, 0.625, 0.8156, 0.625, 0.75, 0.625, 0.75, 0.625, 0.8156, 0.625, 0.75, 0.625, 0.75, 0.625, 0.75, 0.625, 0.75, 0.625, 0.9375, 0.625, 1.0, 0.625, 1.0, 0.625, 0.9375, 0.625, 0.0, 0.625, 0.0, 0.625, 0.0, 0.625, 0.0, 0.625, 0.9375, 0.625, 0.8156, 0.625, 0.8156, 0.625, 0.9375, 0.625, 0.8156, 0.625, 0.8156, 0.625, 0.8156, 0.625, 0.8156, 0.625, 0.8156, 0.625, 0.9375, 0.625, 0.9375, 0.625, 0.8156, 0.625, 0.9375, 0.625, 0.9375, 0.625, 0.9375, 0.625, 0.9375, 0.625, 0.9375, 0.625, 0.8156, 0.625, 0.8156, 0.625, 0.9375, 0.625, 0.8156, 0.625, 0.8156, 0.625, 0.8156, 0.625, 0.8156, 0.625, 0.8156, 0.625, 0.9375, 0.625, 0.9375, 0.625, 0.8156, 0.625, 0.9375, 0.625, 0.9375, 0.625, 0.9375, 0.625, 0.9375, 0.625, 0.9375, 0.625, 0.9375, 0.625, 0.9375, 0.625, 0.9375, 0.625, 0.9375, 0.625, 0.8156, 0.625, 0.8156, 0.625, 0.9375, 0.625, 0.8156, 0.625, 0.8156, 0.625, 0.8156, 0.625, 0.8156, 0.625, 0.8156, 0.625, 0.9375, 0.625, 0.9375, 0.625, 0.8156, 0.625, 0.9375, 0.625, 0.9375, 0.625, 0.9375, 0.625, 0.9375, 0.625, 0.9375, 0.625, 0.8156, 0.625, 0.8156, 0.625, 0.9375, 0.625, 0.8156, 0.625, 0.8156, 0.625, 0.8156, 0.625, 0.8156, 0.625, 0.8156, 0.625, 0.9375, 0.625, 0.9375, 0.625, 0.8156, 0.625, 0.9375, 0.625, 0.9375, 0.625, 0.9375, 0.625, 0.9375, 0.625, 0.9375, 0.625, 0.8156, 0.625, 0.8156, 0.625, 0.9375, 0.625, 0.8156, 0.625, 0.8156, 0.625, 0.8156, 0.625, 0.8156, 0.625, 0.8156, 0.625, 0.9375, 0.625, 0.9375, 0.625, 0.8156, 0.625, 0.9375, 0.625, 0.9375, 0.625, 0.9375, 0.625, 0.9375, 0.625, 0.9375, 0.625, 0.8156, 0.625, 0.8156, 0.625, 0.9375, 0.625, 0.8156, 0.625, 0.8156, 0.625, 0.8156, 0.625, 0.8156, 0.625, 0.8156, 0.625, 0.9375, 0.625, 0.9375, 0.625, 0.8156, 0.625, 0.9375, 0.625, 0.9375, 0.625, 0.9375, 0.625, 0.9375, 0.625, 0.9375, 0.625, 0.8156, 0.625, 0.8156, 0.625, 0.9375, 0.625, 0.8156, 0.625, 0.8156, 0.625, 0.8156, 0.625, 0.8156, 0.625, 0.8156, 0.625, 0.9375, 0.625, 0.9375, 0.625, 0.8156, 0.625, 0.9375, 0.625, 0.9375, 0.625, 0.9375, 0.625, 0.9375, 0.625, 0.9375, 0.625, 0.8156, 0.625, 0.8156, 0.625, 0.9375, 0.625, 0.8156, 0.625, 0.8156, 0.625, 0.8156, 0.625, 0.8156, 0.625, 0.8156, 0.625, 0.9375, 0.625, 0.9375, 0.625, 0.8156, 0.625, 0.8156, 0.625, 0.9375, 0.625, 0.9375, 0.625, 0.8156, 0.625, 0.8156, 0.625, 0.8156, 0.625, 0.8156, 0.625, 0.8156, 0.625, 0.9375, 0.625, 0.8156, 0.625, 0.8156, 0.625, 0.9375, 0.625, 0.9375, 0.625, 0.9375, 0.625, 0.9375, 0.625, 0.9375, 0.625, 0.9375, 0.625, 0.9375, 0.625, 0.9375, 0.625, 0.9375, 0.625, 0.8156, 0.625, 0.9375, 0.625, 0.9375, 0.625, 0.8156, 0.625, 0.8156, 0.625, 0.8156, 0.625, 0.8156, 0.625, 0.8156, 0.625, 0.9375, 0.625, 0.8156, 0.625, 0.8156, 0.625, 0.9375, 0.625, 0.8156, 0.625, 0.9375, 0.625, 0.9375, 0.625, 0.8156, 0.625, 0.8156, 0.625, 0.8156, 0.625, 0.8156, 0.625, 0.8156, 0.625, 0.9375, 0.625, 0.8156, 0.625, 0.8156, 0.625, 0.9375, 0.625, 0.9375, 0.625, 0.9375, 0.625, 0.9375, 0.625, 0.9375, 0.625, 0.8156, 0.625, 0.9375, 0.625, 0.9375, 0.625, 0.8156, 0.625, 0.8156, 0.625, 0.8156, 0.625, 0.8156, 0.625, 0.8156, 0.625, 0.9375, 0.625, 0.8156, 0.625, 0.8156, 0.625, 0.9375, 0.625, 0.9375, 0.625, 0.9375, 0.625, 0.9375, 0.625, 0.9375, 0.625, 0.9375, 0.625, 0.8156, 0.625, 0.8156, 0.625, 0.9375, 0.625, 0.75, 0.625, 0.8156, 0.625, 0.8156, 0.625, 0.75, 0.625, 0.8156, 0.625, 0.9375, 0.625, 0.9375, 0.625, 0.8156, 0.625, 1.0, 0.625, 0.9375, 0.625, 0.9375, 0.625, 1.0, 0.625, 0.8156, 0.625, 0.75, 0.625, 0.75, 0.625, 0.8156, 0.625, 0.0, 0.625, 0.0, 0.625, 0.0, 0.625, 0.0, 0.625, 0.9375, 0.625, 1.0, 0.625, 1.0, 0.625, 0.9375, 0.625, 0.75, 0.625, 0.75, 0.625, 0.75, 0.625, 0.75, 0.375, 0.3125, 0.375, 0.3125, 0.375, 0.4344, 0.375, 0.4344, 0.375, 0.75, 0.375, 0.75, 0.375, 0.8156, 0.375, 0.8156, 0.375, 0.25, 0.375, 0.25, 0.375, 0.3125, 0.375, 0.3125, 0.375, 0.8156, 0.375, 0.8156, 0.375, 0.9375, 0.375, 0.9375, 0.375, 0.9375, 0.375, 0.9375, 0.375, 1.0, 0.375, 1.0, 0.375, 0.7213, 0.375, 0.7213, 0.375, 0.75, 0.375, 0.75, 0.375, 0.4344, 0.375, 0.4344, 0.375, 0.5, 0.375, 0.5, 0.125, 0.5185, 0.125, 0.5185, 0.125, 0.5, 0.125, 0.5, 0.4028, 0.7213, 0.625, 0.7213, 0.625, 0.75, 0.4028, 0.75, 0.625, 0.75, 0.625, 0.75, 0.625, 0.75, 0.625, 0.75, 0.375, 0.5185, 0.375, 0.5, 0.375, 0.5, 0.375, 0.5185, 0.4028, 0.5, 0.625, 0.5, 0.625, 0.5, 0.4028, 0.5, 0.625, 0.75, 0.625, 0.75, 0.625, 0.75, 0.625, 0.75, 0.625, 0.7213, 0.625, 0.75, 0.625, 0.75, 0.625, 0.7213, 0.4028, 0.75, 0.375, 0.75, 0.375, 0.75, 0.4028, 0.75, 0.625, 0.75, 0.625, 0.75, 0.625, 0.75, 0.625, 0.75, 0.4028, 0.2315, 0.625, 0.2315, 0.625, 0.25, 0.4028, 0.25, 0.625, 0.0, 0.625, 0.0, 0.625, 0.0, 0.625, 0.0, 0.375, 0.02868, 0.375, 0.0, 0.375, 0.0, 0.375, 0.02868, 0.4028, 1.0, 0.625, 1.0, 0.625, 1.0, 0.4028, 1.0, 0.625, 1.0, 0.625, 1.0, 0.625, 1.0, 0.625, 1.0, 0.4028, 0.25, 0.375, 0.25, 0.375, 0.25, 0.4028, 0.25, 0.625, 0.2315, 0.625, 0.25, 0.625, 0.25, 0.625, 0.2315, 0.625, 0.0, 0.625, 0.0, 0.625, 0.0, 0.625, 0.0, 0.625, 0.75, 0.625, 0.75, 0.625, 0.75, 0.625, 0.75, 0.4688, 0.5625, 0.625, 0.75, 0.625, 0.75, 0.4688, 0.5625, 0.3072, 0.3687, 0.625, 0.75, 0.625, 0.75, 0.3072, 0.3687, 0.625, 0.75, 0.625, 0.75, 0.625, 0.75, 0.625, 0.75, 0.625, 0.75, 0.625, 0.75, 0.625, 0.75, 0.625, 0.75, 0.625, 0.75, 0.625, 0.75, 0.625, 0.75, 0.625, 0.75, 0.625, 0.75, 0.625, 0.75, 0.625, 0.75, 0.625, 0.75, 0.625, 0.75, 0.625, 0.75, 0.625, 0.75, 0.625, 0.75, 0.3072, 0.0, 0.625, 0.0, 0.625, 0.0, 0.3072, 0.0, 0.625, 1.0, 0.625, 1.0, 0.625, 1.0, 0.625, 1.0, 0.3125, 0.0, 0.625, 0.0, 0.625, 0.0, 0.4688, 0.0, 0.625, 1.0, 0.625, 1.0, 0.625, 1.0, 0.625, 1.0, 0.625, 0.0, 0.625, 0.0, 0.625, 0.0, 0.625, 0.0, 0.625, 1.0, 0.625, 1.0, 0.625, 1.0, 0.625, 1.0, 0.375, 0.75, 0.375, 0.7213, 0.375, 0.7213, 0.375, 0.75, 0.625, 1.0, 0.625, 1.0, 0.625, 1.0, 0.625, 1.0, 0.625, 1.0, 0.625, 1.0, 0.625, 1.0, 0.625, 1.0, 0.4688, 0.0, 0.625, 0.0, 0.625, 0.0, 0.625, 0.0, 0.625, 1.0, 0.625, 1.0, 0.625, 1.0, 0.625, 1.0, 0.625, 0.0, 0.625, 0.0, 0.625, 0.0, 0.625, 0.0, 0.625, 0.75, 0.625, 0.75, 0.625, 0.75, 0.625, 0.75, 0.625, 0.75, 0.625, 0.75, 0.625, 0.75, 0.625, 0.75, 0.4688, 0.5625, 0.625, 0.75, 0.625, 0.75, 0.625, 0.75, 0.625, 0.75, 0.625, 0.75, 0.625, 0.75, 0.625, 0.75, 0.625, 0.9375, 0.625, 0.8156, 0.625, 0.8156, 0.625, 0.9375, 0.625, 0.75, 0.625, 0.8156, 0.625, 0.8156, 0.625, 0.75, 0.625, 0.8156, 0.625, 0.9375, 0.625, 0.9375, 0.625, 0.8156, 0.625, 1.0, 0.625, 0.9375, 0.625, 0.9375, 0.625, 1.0, 0.625, 0.8156, 0.625, 0.75, 0.625, 0.75, 0.625, 0.8156, 0.625, 0.75, 0.625, 0.75, 0.625, 0.75, 0.625, 0.75, 0.625, 0.9375, 0.625, 1.0, 0.625, 1.0, 0.625, 0.9375, 0.625, 0.0, 0.625, 0.0, 0.625, 0.0, 0.625, 0.0, 0.625, 0.9375, 0.625, 0.8156, 0.625, 0.8156, 0.625, 0.9375, 0.625, 0.5, 0.625, 0.4344, 0.625, 0.4344, 0.625, 0.5, 0.625, 0.4344, 0.625, 0.3125, 0.625, 0.3125, 0.625, 0.4344, 0.625, 1.0, 0.625, 0.9375, 0.625, 0.9375, 0.625, 1.0, 0.625, 0.8156, 0.625, 0.75, 0.625, 0.75, 0.625, 0.8156, 0.625, 0.02868, 0.625, 0.0, 0.625, 0.0, 0.625, 0.02868, 0.625, 0.5185, 0.625, 0.5, 0.625, 0.5, 0.625, 0.5185, 0.625, 0.3125, 0.625, 0.25, 0.625, 0.25, 0.625, 0.3125, 0.4028, 0.75, 0.375, 0.75, 0.375, 0.75, 0.4028, 0.75, 0.625, 0.7213, 0.625, 0.75, 0.625, 0.75, 0.625, 0.7213, 0.4028, 0.5, 0.625, 0.5, 0.625, 0.5, 0.4028, 0.5, 0.375, 0.5185, 0.375, 0.5, 0.375, 0.5, 0.375, 0.5185, 0.625, 0.2315, 0.625, 0.25, 0.625, 0.25, 0.625, 0.2315, 0.4028, 0.25, 0.375, 0.25, 0.375, 0.25, 0.4028, 0.25, 0.4028, 1.0, 0.625, 1.0, 0.625, 1.0, 0.4028, 1.0, 0.375, 0.02868, 0.375, 0.0, 0.375, 0.0, 0.375, 0.02868, 0.4028, 0.75, 0.375, 0.75, 0.375, 0.75, 0.4028, 0.75, 0.625, 0.7213, 0.625, 0.75, 0.625, 0.75, 0.625, 0.7213, 0.4028, 0.5, 0.625, 0.5, 0.625, 0.5, 0.4028, 0.5, 0.375, 0.7213, 0.375, 0.5185, 0.375, 0.5185, 0.375, 0.7213, 0.625, 0.2315, 0.625, 0.25, 0.625, 0.25, 0.625, 0.2315, 0.4028, 0.25, 0.375, 0.25, 0.375, 0.25, 0.4028, 0.25, 0.4028, 1.0, 0.625, 1.0, 0.625, 1.0, 0.4028, 1.0, 0.375, 0.3125, 0.375, 0.4344, 0.375, 0.4344, 0.375, 0.3125, 0.625, 0.0, 0.625, 0.0, 0.625, 0.0, 0.625, 0.0, 0.625, 0.75, 0.625, 0.75, 0.625, 0.75, 0.625, 0.75, 0.625, 0.75, 0.625, 0.75, 0.625, 0.75, 0.625, 0.75, 0.625, 0.75, 0.4688, 0.5625, 0.625, 0.75, 0.625, 0.75, 0.625, 0.0, 0.4688, 0.0, 0.625, 0.0, 0.625, 0.0, 0.625, 0.0, 0.625, 0.0, 0.625, 0.0, 0.625, 0.0, 0.625, 0.75, 0.625, 0.75, 0.625, 0.75, 0.625, 0.75, 0.625, 0.0, 0.625, 0.0, 0.625, 0.0, 0.625, 0.0, 0.3019, 0.0, 0.3125, 0.0, 0.4688, 0.0, 0.3019, 0.0, 0.625, 0.0, 0.4688, 0.0, 0.4688, 0.0, 0.625, 0.0, 0.375, 0.02868, 0.375, 0.2315, 0.375, 0.2315, 0.375, 0.02868, 0.625, 0.75, 0.625, 0.75, 0.625, 0.75, 0.625, 0.75, 0.625, 0.75, 0.4688, 0.5625, 0.4688, 0.5625, 0.625, 0.75, 0.3072, 0.3687, 0.4688, 0.5625, 0.4688, 0.5625, 0.3072, 0.3687, 0.625, 0.0, 0.625, 0.0, 0.625, 0.0, 0.625, 0.0, 0.625, 0.0, 0.625, 0.0, 0.625, 0.0, 0.625, 0.0, 0.625, 0.75, 0.625, 0.75, 0.625, 0.75, 0.625, 0.75, 0.625, 0.75, 0.625, 0.75, 0.625, 0.75, 0.625, 0.75, 0.625, 0.75, 0.625, 0.75, 0.625, 0.75, 0.625, 0.75, 0.625, 0.0, 0.625, 0.0, 0.625, 0.0, 0.625, 0.0, 0.625, 0.0, 0.625, 0.0, 0.625, 0.0, 0.625, 0.0, 0.625, 0.75, 0.625, 0.75, 0.625, 0.75, 0.625, 0.75, 0.625, 0.75, 0.625, 0.75, 0.625, 0.75, 0.625, 0.75, 0.625, 0.0, 0.625, 0.0, 0.625, 0.0, 0.625, 0.0, 0.625, 0.75, 0.625, 0.75, 0.625, 0.75, 0.625, 0.75, 0.625, 0.0, 0.625, 0.0, 0.625, 0.0, 0.625, 0.0, 0.625, 0.75, 0.625, 0.75, 0.625, 0.75, 0.625, 0.75, 0.625, 0.0, 0.625, 0.0, 0.625, 0.0, 0.625, 0.0, 0.625, 0.75, 0.625, 0.75, 0.625, 0.75, 0.625, 0.75, 0.625, 0.0, 0.625, 0.0, 0.625, 0.0, 0.625, 0.0, 0.625, 0.75, 0.625, 0.75, 0.625, 0.75, 0.625, 0.75, 0.625, 0.0, 0.625, 0.0, 0.625, 0.0, 0.625, 0.0, 0.625, 0.75, 0.625, 0.75, 0.625, 0.75, 0.625, 0.75, 0.625, 0.0, 0.625, 0.0, 0.625, 0.0, 0.625, 0.0, 0.625, 0.75, 0.625, 0.75, 0.625, 0.75, 0.625, 0.75, 0.625, 0.0, 0.625, 0.0, 0.625, 0.0, 0.625, 0.0, 0.625, 0.75, 0.625, 0.75, 0.625, 0.75, 0.625, 0.75, 0.625, 0.0, 0.625, 0.0, 0.625, 0.0, 0.625, 0.0, 0.625, 0.0, 0.625, 0.0, 0.625, 0.0, 0.625, 0.0, 0.625, 0.75, 0.625, 0.75, 0.625, 0.75, 0.625, 0.75, 0.625, 0.0, 0.625, 0.0, 0.625, 0.0, 0.625, 0.0, 0.625, 0.75, 0.625, 0.75, 0.625, 0.75, 0.625, 0.75, 0.625, 0.0, 0.625, 0.0, 0.625, 0.0, 0.625, 0.0, 0.625, 0.75, 0.625, 0.75, 0.625, 0.75, 0.625, 0.75, 0.625, 0.0, 0.625, 0.0, 0.625, 0.0, 0.625, 0.0, 0.625, 0.75, 0.625, 0.75, 0.625, 0.75, 0.625, 0.75, 0.625, 0.0, 0.625, 0.0, 0.625, 0.0, 0.625, 0.0, 0.625, 0.75, 0.625, 0.75, 0.625, 0.75, 0.625, 0.75, 0.625, 0.0, 0.625, 0.0, 0.625, 0.0, 0.625, 0.0, 0.625, 0.75, 0.625, 0.75, 0.625, 0.75, 0.625, 0.75, 0.625, 0.0, 0.625, 0.0, 0.625, 0.0, 0.625, 0.0, 0.625, 0.75, 0.625, 0.75, 0.625, 0.75, 0.625, 0.75, 0.625, 0.0, 0.625, 0.0, 0.625, 0.0, 0.625, 0.0, 0.625, 0.75, 0.625, 0.75, 0.625, 0.75, 0.625, 0.75, 0.625, 0.0, 0.625, 0.0, 0.625, 0.0, 0.625, 0.0, 0.625, 0.75, 0.6906, 0.75, 0.6906, 0.75, 0.625, 0.75, 0.6906, 0.75, 0.8125, 0.75, 0.8125, 0.75, 0.6906, 0.75, 0.625, 0.75, 0.625, 0.75, 0.625, 0.75, 0.625, 0.75, 0.625, 1.0, 0.625, 1.0, 0.625, 1.0, 0.625, 1.0, 0.625, 0.0, 0.625, 0.0, 0.625, 0.0, 0.625, 0.0, 0.625, 0.75, 0.625, 0.75, 0.625, 0.75, 0.625, 0.75, 0.625, 0.75, 0.625, 0.75, 0.625, 0.75, 0.625, 0.75, 0.625, 0.0, 0.625, 0.0, 0.4688, 0.0, 0.625, 0.0, 0.625, 0.75, 0.625, 0.75, 0.625, 0.75, 0.625, 0.75, 0.8125, 0.75, 0.875, 0.75, 0.875, 0.75, 0.8125, 0.75, 0.625, 0.0, 0.625, 0.0, 0.625, 0.0, 0.625, 0.0, 0.625, 0.0, 0.625, 0.0, 0.625, 0.0, 0.625, 0.0, 0.8125, 0.75, 0.875, 0.75, 0.875, 0.75, 0.8125, 0.75, 0.625, 0.75, 0.625, 0.75, 0.625, 0.75, 0.625, 0.75, 0.625, 0.75, 0.625, 0.75, 0.625, 0.75, 0.625, 0.75, 0.625, 0.75, 0.625, 0.75, 0.625, 0.75, 0.625, 0.75, 0.625, 0.8156, 0.625, 0.75, 0.625, 0.75, 0.625, 0.8156, 0.625, 1.0, 0.625, 0.9375, 0.625, 0.9375, 0.625, 1.0, 0.6906, 0.75, 0.8125, 0.75, 0.8125, 0.75, 0.6906, 0.75, 0.625, 0.75, 0.6906, 0.75, 0.6906, 0.75, 0.625, 0.75, 0.625, 0.9375, 0.625, 0.8156, 0.625, 0.8156, 0.625, 0.9375, 0.625, 0.75, 0.625, 0.75, 0.625, 0.75, 0.625, 0.75, 0.625, 0.75, 0.625, 0.75, 0.625, 0.75, 0.625, 0.75, 0.625, 0.75, 0.625, 0.75, 0.625, 0.75, 0.625, 0.75, 0.625, 0.75, 0.625, 0.75, 0.625, 0.75, 0.625, 0.75, 0.625, 0.75, 0.625, 0.75, 0.625, 0.75, 0.625, 0.75, 0.625, 0.75, 0.625, 0.75, 0.625, 0.75, 0.625, 0.75, 0.625, 0.75, 0.625, 0.75, 0.625, 0.75, 0.625, 0.75, 0.625, 0.75, 0.625, 0.75, 0.625, 0.75, 0.625, 0.75, 0.625, 0.75, 0.625, 0.75, 0.625, 0.75, 0.625, 0.75, 0.625, 0.75, 0.625, 0.75, 0.625, 0.75, 0.625, 0.75, 0.625, 0.75, 0.625, 0.75, 0.625, 0.75, 0.625, 0.75, 0.625, 0.75, 0.625, 0.75, 0.625, 0.75, 0.625, 0.75, 0.625, 0.75, 0.625, 0.75, 0.625, 0.75, 0.625, 0.75, 0.625, 0.75, 0.625, 0.75, 0.625, 0.75, 0.625, 0.75, 0.625, 0.75, 0.625, 0.75, 0.625, 0.75, 0.625, 0.75, 0.625, 0.75, 0.625, 0.75, 0.625, 0.75, 0.625, 0.75, 0.625, 0.75, 0.625, 0.75, 0.625, 0.75, 0.625, 0.75, 0.625, 0.0, 0.625, 0.0, 0.625, 0.0, 0.625, 0.0, 0.625, 0.75, 0.625, 0.75, 0.625, 0.75, 0.625, 0.75, 0.625, 0.75, 0.625, 0.75, 0.625, 0.75, 0.625, 0.75, 0.625, 0.75, 0.3072, 0.3687, 0.3072, 0.3687, 0.625, 0.75, 0.625, 0.75, 0.625, 0.75, 0.625, 0.75, 0.625, 0.75, 0.625, 0.0, 0.3019, 0.0, 0.3019, 0.0, 0.625, 0.0, 0.625, 0.0, 0.625, 0.0, 0.625, 0.0, 0.625, 0.0, 0.625, 0.0, 0.625, 0.0, 0.625, 0.0, 0.625, 0.0, 0.625, 0.75, 0.625, 0.75, 0.625, 0.75, 0.625, 0.75, 0.625, 0.75, 0.625, 0.75, 0.625, 0.75, 0.625, 0.75, 0.625, 0.0, 0.625, 0.0, 0.625, 0.0, 0.625, 0.0, 0.625, 0.75, 0.625, 0.75, 0.625, 0.75, 0.625, 0.75, 0.625, 0.0, 0.625, 0.0, 0.625, 0.0, 0.625, 0.0, 0.625, 0.0, 0.625, 0.0, 0.625, 0.0, 0.625, 0.0, 0.4688, 0.0, 0.3072, 0.0, 0.3072, 0.0, 0.4688, 0.0, 0.375, 0.2315, 0.375, 0.25, 0.375, 0.25, 0.375, 0.2315, 0.4688, 0.5625, 0.3072, 0.3687, 0.3072, 0.3687, 0.4688, 0.5625, 0.625, 0.0, 0.625, 0.0, 0.625, 0.0, 0.625, 0.0, 0.625, 0.0, 0.625, 0.0, 0.625, 0.0, 0.625, 0.0, 0.625, 0.75, 0.625, 0.75, 0.625, 0.75, 0.625, 0.75, 0.625, 0.0, 0.625, 0.0, 0.625, 0.0, 0.625, 0.0, 0.625, 0.0, 0.625, 0.0, 0.625, 0.0, 0.625, 0.0, 0.625, 0.0, 0.625, 0.0, 0.625, 0.0, 0.625, 0.0, 0.625, 0.0, 0.625, 0.0, 0.625, 0.0, 0.625, 0.0, 0.625, 0.0, 0.625, 0.0, 0.625, 0.0, 0.625, 0.0, 0.625, 0.0, 0.625, 0.0, 0.625, 0.0, 0.625, 0.0, 0.625, 0.0, 0.625, 0.0, 0.625, 0.0, 0.625, 0.0, 0.625, 0.0, 0.625, 0.0, 0.625, 0.0, 0.625, 0.0, 0.625, 0.0, 0.625, 0.0, 0.625, 0.0, 0.625, 0.0, 0.625, 0.0, 0.625, 0.0, 0.625, 0.0, 0.625, 0.0, 0.625, 0.0, 0.625, 0.0, 0.625, 0.0, 0.625, 0.0, 0.625, 0.0, 0.625, 0.0, 0.625, 0.0, 0.625, 0.0, 0.625, 0.0, 0.625, 0.0, 0.625, 0.0, 0.625, 0.0, 0.625, 0.0, 0.625, 0.0, 0.625, 0.0, 0.625, 0.0, 0.625, 0.0, 0.625, 0.0, 0.625, 0.0, 0.625, 0.0, 0.625, 0.0, 0.625, 0.0, 0.625, 0.0, 0.625, 0.0, 0.625, 0.0, 0.625, 0.0, 0.625, 0.0, 0.625, 0.0, 0.625, 1.0, 0.625, 1.0, 0.625, 1.0, 0.625, 1.0, 0.625, 0.0, 0.625, 0.0, 0.625, 0.0, 0.625, 0.0, 0.375, 0.25, 0.375, 0.3125, 0.375, 0.3125, 0.375, 0.25, 0.625, 0.02868, 0.625, 0.2315, 0.625, 0.2315, 0.625, 0.02868, 0.375, 0.0, 0.375, 0.02868, 0.375, 0.02868, 0.375, 0.0, 0.625, 0.5, 0.625, 0.5185, 0.625, 0.5185, 0.625, 0.5, 0.375, 0.25, 0.375, 0.2315, 0.375, 0.2315, 0.375, 0.25, 0.625, 0.02868, 0.625, 0.2315, 0.625, 0.2315, 0.625, 0.02868, 0.375, 0.7213, 0.375, 0.5185, 0.375, 0.5185, 0.375, 0.7213, 0.625, 0.5, 0.625, 0.5185, 0.625, 0.5185, 0.625, 0.5, 0.625, 0.7213, 0.625, 0.5185, 0.625, 0.5185, 0.625, 0.7213, 0.625, 0.25, 0.625, 0.2315, 0.625, 0.2315, 0.625, 0.25, 0.625, 0.02868, 0.625, 0.2315, 0.625, 0.2315, 0.625, 0.02868, 0.375, 0.25, 0.375, 0.2315, 0.375, 0.2315, 0.375, 0.25, 0.4028, 0.02868, 0.625, 0.02868, 0.625, 0.2315, 0.4028, 0.2315, 0.625, 0.5, 0.625, 0.5185, 0.625, 0.5185, 0.625, 0.5, 0.375, 0.7213, 0.375, 0.5185, 0.375, 0.5185, 0.375, 0.7213, 0.4028, 0.5, 0.625, 0.5, 0.625, 0.5185, 0.4028, 0.5185, 0.125, 0.7213, 0.125, 0.7213, 0.125, 0.5185, 0.125, 0.5185, 0.375, 0.5, 0.375, 0.5, 0.375, 0.5185, 0.375, 0.5185, 0.625, 0.7213, 0.625, 0.5185, 0.625, 0.5185, 0.625, 0.7213, 0.625, 0.25, 0.625, 0.2315, 0.625, 0.2315, 0.625, 0.25, 0.625, 0.25, 0.625, 0.2315, 0.625, 0.2315, 0.625, 0.25, 0.625, 0.7213, 0.625, 0.5185, 0.625, 0.5185, 0.625, 0.7213, 0.625, 0.7213, 0.625, 0.5185, 0.625, 0.5185, 0.625, 0.7213, 0.625, 0.25, 0.625, 0.2315, 0.625, 0.2315, 0.625, 0.25, 0.625, 0.25, 0.625, 0.2315, 0.625, 0.2315, 0.625, 0.25, 0.625, 0.7213, 0.625, 0.5185, 0.625, 0.5185, 0.625, 0.7213, 0.625, 0.7213, 0.625, 0.5185, 0.625, 0.5185, 0.625, 0.7213, 0.625, 0.25, 0.625, 0.2315, 0.625, 0.2315, 0.625, 0.25, 0.625, 0.25, 0.625, 0.2315, 0.625, 0.2315, 0.625, 0.25, 0.625, 0.7213, 0.625, 0.5185, 0.625, 0.5185, 0.625, 0.7213, 0.625, 0.7213, 0.625, 0.5185, 0.625, 0.5185, 0.625, 0.7213, 0.625, 0.25, 0.625, 0.2315, 0.625, 0.2315, 0.625, 0.25, 0.625, 0.25, 0.625, 0.2315, 0.625, 0.2315, 0.625, 0.25, 0.625, 0.7213, 0.625, 0.5185, 0.625, 0.5185, 0.625, 0.7213, 0.625, 0.7213, 0.625, 0.5185, 0.625, 0.5185, 0.625, 0.7213, 0.625, 0.25, 0.625, 0.2315, 0.625, 0.2315, 0.625, 0.25, 0.625, 0.75, 0.625, 0.75, 0.625, 0.75, 0.625, 0.75, 0.625, 0.5, 0.6906, 0.5, 0.6906, 0.5185, 0.625, 0.5185, 0.375, 0.5, 0.375, 0.5185, 0.375, 0.5185, 0.375, 0.5, 0.6906, 0.5, 0.8125, 0.5, 0.8125, 0.5185, 0.6906, 0.5185, 0.625, 0.25, 0.625, 0.2315, 0.625, 0.2315, 0.625, 0.25, 0.8125, 0.5, 0.875, 0.5, 0.875, 0.5185, 0.8125, 0.5185, 0.625, 0.25, 0.625, 0.2315, 0.625, 0.2315, 0.625, 0.25, 0.625, 0.7213, 0.625, 0.5185, 0.625, 0.5185, 0.625, 0.7213, 0.625, 0.7213, 0.625, 0.5185, 0.625, 0.5185, 0.625, 0.7213, 0.375, 0.5185, 0.375, 0.7213, 0.375, 0.7213, 0.375, 0.5185, 0.625, 0.75, 0.625, 0.7213, 0.625, 0.7213, 0.625, 0.75, 0.625, 0.75, 0.625, 0.7213, 0.625, 0.7213, 0.625, 0.75, 0.625, 0.75, 0.625, 0.7213, 0.625, 0.7213, 0.625, 0.75, 0.625, 0.75, 0.625, 0.7213, 0.625, 0.7213, 0.625, 0.75, 0.625, 0.75, 0.625, 0.7213, 0.625, 0.7213, 0.625, 0.75, 0.625, 0.75, 0.625, 0.7213, 0.625, 0.7213, 0.625, 0.75, 0.625, 0.75, 0.625, 0.7213, 0.625, 0.7213, 0.625, 0.75, 0.625, 0.75, 0.625, 0.7213, 0.625, 0.7213, 0.625, 0.75, 0.625, 0.75, 0.625, 0.7213, 0.625, 0.7213, 0.625, 0.75, 0.625, 0.75, 0.625, 0.7213, 0.625, 0.7213, 0.625, 0.75, 0.625, 0.75, 0.625, 0.7213, 0.625, 0.7213, 0.625, 0.75, 0.125, 0.75, 0.125, 0.75, 0.125, 0.7213, 0.125, 0.7213, 0.375, 0.75, 0.375, 0.7213, 0.375, 0.7213, 0.375, 0.75, 0.4028, 0.0, 0.625, 0.0, 0.625, 0.02868, 0.4028, 0.02868, 0.625, 0.0, 0.625, 0.02868, 0.625, 0.02868, 0.625, 0.0, 0.625, 0.75, 0.625, 0.7213, 0.625, 0.7213, 0.625, 0.75, 0.375, 0.75, 0.375, 0.7213, 0.375, 0.7213, 0.375, 0.75, 0.625, 0.0, 0.625, 0.02868, 0.625, 0.02868, 0.625, 0.0, 0.375, 0.5, 0.375, 0.5, 0.375, 0.5, 0.375, 0.5, 0.625, 0.0, 0.625, 0.02868, 0.625, 0.02868, 0.625, 0.0, 0.375, 0.4344, 0.375, 0.5, 0.375, 0.5, 0.375, 0.4344, 0.625, 0.5185, 0.625, 0.7213, 0.625, 0.7213, 0.625, 0.5185, 0.375, 0.2315, 0.375, 0.02868, 0.375, 0.02868, 0.375, 0.2315, 0.625, 0.5185, 0.625, 0.7213, 0.625, 0.7213, 0.625, 0.5185, 0.625, 0.2315, 0.625, 0.02868, 0.625, 0.02868, 0.625, 0.2315, 0.375, 0.2315, 0.375, 0.02868, 0.375, 0.02868, 0.375, 0.2315, 0.625, 0.5185, 0.625, 0.7213, 0.625, 0.7213, 0.625, 0.5185, 0.4028, 0.5185, 0.625, 0.5185, 0.625, 0.7213, 0.4028, 0.7213, 0.375, 0.5185, 0.375, 0.5185, 0.375, 0.7213, 0.375, 0.7213, 0.625, 0.2315, 0.625, 0.02868, 0.625, 0.02868, 0.625, 0.2315, 0.625, 0.2315, 0.625, 0.02868, 0.625, 0.02868, 0.625, 0.2315, 0.625, 0.2315, 0.625, 0.02868, 0.625, 0.02868, 0.625, 0.2315, 0.625, 0.2315, 0.625, 0.02868, 0.625, 0.02868, 0.625, 0.2315, 0.625, 0.2315, 0.625, 0.02868, 0.625, 0.02868, 0.625, 0.2315, 0.625, 0.2315, 0.625, 0.02868, 0.625, 0.02868, 0.625, 0.2315, 0.625, 0.2315, 0.625, 0.02868, 0.625, 0.02868, 0.625, 0.2315, 0.625, 0.2315, 0.625, 0.02868, 0.625, 0.02868, 0.625, 0.2315, 0.625, 0.2315, 0.625, 0.02868, 0.625, 0.02868, 0.625, 0.2315, 0.375, 0.02868, 0.375, 0.0, 0.375, 0.0, 0.375, 0.02868, 0.625, 0.5185, 0.6906, 0.5185, 0.6906, 0.7213, 0.625, 0.7213, 0.375, 0.2315, 0.375, 0.02868, 0.375, 0.02868, 0.375, 0.2315, 0.6906, 0.5185, 0.8125, 0.5185, 0.8125, 0.7213, 0.6906, 0.7213, 0.625, 0.2315, 0.625, 0.02868, 0.625, 0.02868, 0.625, 0.2315, 0.8125, 0.5185, 0.875, 0.5185, 0.875, 0.7213, 0.8125, 0.7213, 0.625, 0.2315, 0.625, 0.02868, 0.625, 0.02868, 0.625, 0.2315, 0.375, 0.25, 0.375, 0.2315, 0.375, 0.2315, 0.375, 0.25, 0.3094, 0.7213, 0.375, 0.7213, 0.375, 0.75, 0.3094, 0.75, 0.625, 0.8156, 0.625, 0.75, 0.625, 0.75, 0.625, 0.8156, 0.625, 1.0, 0.625, 0.9375, 0.625, 0.9375, 0.625, 1.0, 0.125, 0.7213, 0.1875, 0.7213, 0.1875, 0.75, 0.125, 0.75, 0.625, 0.9375, 0.625, 0.8156, 0.625, 0.8156, 0.625, 0.9375, 0.1875, 0.7213, 0.3094, 0.7213, 0.3094, 0.75, 0.1875, 0.75, 0.625, 0.0, 0.625, 0.0, 0.625, 0.0, 0.625, 0.0, 0.375, 0.5185, 0.375, 0.5, 0.375, 0.5, 0.375, 0.5185, 0.375, 0.02868, 0.375, 0.0, 0.375, 0.0, 0.375, 0.02868, 0.625, 0.0, 0.625, 0.0, 0.625, 0.0, 0.625, 0.0, 0.625, 0.75, 0.625, 0.75, 0.625, 0.75, 0.625, 0.75, 0.625, 0.9375, 0.625, 0.8156, 0.625, 0.8156, 0.625, 0.9375, 0.625, 1.0, 0.625, 0.9375, 0.625, 0.9375, 0.625, 1.0, 0.625, 0.8156, 0.625, 0.75, 0.625, 0.75, 0.625, 0.8156, 0.625, 0.75, 0.625, 0.75, 0.625, 0.75, 0.625, 0.75, 0.375, 0.25, 0.375, 0.2315, 0.375, 0.2315, 0.375, 0.25, 0.375, 0.7213, 0.375, 0.5185, 0.375, 0.5185, 0.375, 0.7213, 0.1875, 0.5, 0.3094, 0.5, 0.3094, 0.5185, 0.1875, 0.5185, 0.125, 0.5, 0.1875, 0.5, 0.1875, 0.5185, 0.125, 0.5185, 0.3094, 0.5, 0.375, 0.5, 0.375, 0.5185, 0.3094, 0.5185, 0.375, 0.75, 0.375, 0.7213, 0.375, 0.7213, 0.375, 0.75, 0.375, 0.2315, 0.375, 0.02868, 0.375, 0.02868, 0.375, 0.2315, 0.1875, 0.5185, 0.3094, 0.5185, 0.3094, 0.7213, 0.1875, 0.7213, 0.125, 0.5185, 0.1875, 0.5185, 0.1875, 0.7213, 0.125, 0.7213, 0.3094, 0.5185, 0.375, 0.5185, 0.375, 0.7213, 0.3094, 0.7213, 0.375, 0.9375, 0.375, 1.0, 0.375, 1.0, 0.375, 0.9375, 0.375, 0.5185, 0.375, 0.7213, 0.375, 0.7213, 0.375, 0.5185, 0.375, 0.25, 0.375, 0.25, 0.375, 0.25, 0.375, 0.25, 0.375, 0.7213, 0.375, 0.75, 0.375, 0.75, 0.375, 0.7213, 0.375, 0.75, 0.375, 0.8156, 0.375, 0.8156, 0.375, 0.75, 0.625, 0.0, 0.625, 0.0, 0.625, 0.0, 0.625, 0.0, 0.375, 1.0, 0.375, 1.0, 0.375, 1.0, 0.375, 1.0, 0.625, 1.0, 0.625, 1.0, 0.625, 1.0, 0.625, 1.0, 0.625, 0.9375, 0.625, 0.8156, 0.625, 0.8156, 0.625, 0.9375, 0.625, 1.0, 0.625, 1.0, 0.625, 1.0, 0.625, 1.0, 0.625, 0.0, 0.625, 0.0, 0.625, 0.0, 0.625, 0.0, 0.375, 0.7213, 0.375, 0.75, 0.375, 0.75, 0.375, 0.7213, 0.625, 0.75, 0.625, 0.75, 0.625, 0.75, 0.625, 0.75, 0.125, 0.7213, 0.125, 0.5185, 0.125, 0.5185, 0.125, 0.7213, 0.375, 0.8156, 0.375, 0.9375, 0.375, 0.9375, 0.375, 0.8156, 0.625, 0.9375, 0.625, 1.0, 0.625, 1.0, 0.625, 0.9375, 0.375, 0.5185, 0.375, 0.5, 0.375, 0.5, 0.375, 0.5185, 0.625, 0.75, 0.625, 0.8156, 0.625, 0.8156, 0.625, 0.75, 0.625, 0.75, 0.625, 0.75, 0.625, 0.75, 0.625, 0.75, 0.625, 0.75, 0.625, 0.75, 0.625, 0.75, 0.625, 0.75, 0.125, 0.75, 0.125, 0.7213, 0.125, 0.7213, 0.125, 0.75, 0.625, 1.0, 0.625, 1.0, 0.625, 1.0, 0.625, 1.0, 0.375, 0.75, 0.375, 0.75, 0.375, 0.75, 0.375, 0.75, 0.625, 0.75, 0.625, 0.75, 0.625, 0.75, 0.625, 0.75, 0.125, 0.5185, 0.125, 0.5, 0.125, 0.5, 0.125, 0.5185, 0.625, 0.0, 0.625, 0.0, 0.625, 0.0, 0.625, 0.0, 0.625, 0.75, 0.625, 0.75, 0.625, 0.75, 0.625, 0.75, 0.625, 0.75, 0.625, 0.75, 0.625, 0.75, 0.625, 0.75, 0.625, 0.0, 0.625, 0.0, 0.625, 0.0, 0.625, 0.0, 0.625, 0.75, 0.625, 0.75, 0.625, 0.75, 0.625, 0.75, 0.625, 0.75, 0.625, 0.75, 0.625, 0.75, 0.625, 0.75, 0.625, 1.0, 0.625, 1.0, 0.625, 1.0, 0.625, 1.0, 0.625, 1.0, 0.625, 1.0, 0.625, 1.0, 0.625, 1.0, 0.625, 1.0, 0.625, 1.0, 0.625, 1.0, 0.625, 1.0, 0.625, 1.0, 0.625, 1.0, 0.625, 1.0, 0.625, 1.0, 0.625, 1.0, 0.625, 1.0, 0.625, 1.0, 0.625, 1.0, 0.625, 1.0, 0.625, 1.0, 0.625, 1.0, 0.625, 1.0, 0.625, 0.75, 0.625, 0.75, 0.625, 0.75, 0.625, 0.75, 0.625, 0.75, 0.625, 0.75, 0.625, 0.75, 0.625, 0.75, 0.625, 0.75, 0.625, 0.75, 0.625, 0.75, 0.625, 0.75, 0.625, 0.75, 0.625, 0.75, 0.625, 0.75, 0.625, 0.75, 0.625, 1.0, 0.625, 1.0, 0.625, 1.0, 0.625, 1.0, 0.625, 0.0, 0.625, 0.0, 0.625, 0.0, 0.625, 0.0, 0.625, 0.75, 0.625, 0.75, 0.625, 0.75, 0.625, 0.75, 0.625, 0.75, 0.625, 0.75, 0.625, 0.75, 0.625, 0.75, 0.625, 0.9375, 0.625, 1.0, 0.625, 1.0, 0.625, 0.9375, 0.625, 0.8156, 0.625, 0.75, 0.625, 0.75, 0.625, 0.8156, 0.625, 1.0, 0.625, 0.9375, 0.625, 0.9375, 0.625, 1.0, 0.625, 0.8156, 0.625, 0.9375, 0.625, 0.9375, 0.625, 0.8156, 0.625, 0.75, 0.625, 0.8156, 0.625, 0.8156, 0.625, 0.75, 0.625, 0.9375, 0.625, 0.8156, 0.625, 0.8156, 0.625, 0.9375, 0.625, 0.75, 0.625, 0.75, 0.625, 0.75, 0.625, 0.75, 0.625, 1.0, 0.625, 1.0, 0.625, 1.0, 0.625, 1.0, 0.375, 0.5185, 0.4028, 0.5185, 0.4028, 0.7213, 0.375, 0.7213, 0.375, 0.0, 0.4028, 0.0, 0.4028, 0.02868, 0.375, 0.02868, 0.375, 0.5, 0.4028, 0.5, 0.4028, 0.5185, 0.375, 0.5185, 0.375, 0.02868, 0.4028, 0.02868, 0.4028, 0.2315, 0.375, 0.2315, 0.375, 1.0, 0.4028, 1.0, 0.4028, 1.0, 0.375, 1.0, 0.625, 0.25, 0.4028, 0.25, 0.4028, 0.25, 0.625, 0.25, 0.375, 0.5, 0.4028, 0.5, 0.4028, 0.5, 0.375, 0.5, 0.625, 0.75, 0.4028, 0.75, 0.4028, 0.75, 0.625, 0.75, 0.375, 1.0, 0.4028, 1.0, 0.4028, 1.0, 0.375, 1.0, 0.625, 0.25, 0.4028, 0.25, 0.4028, 0.25, 0.625, 0.25, 0.375, 0.5, 0.4028, 0.5, 0.4028, 0.5, 0.375, 0.5, 0.625, 0.75, 0.4028, 0.75, 0.4028, 0.75, 0.625, 0.75, 0.625, 0.25, 0.4028, 0.25, 0.4028, 0.25, 0.625, 0.25, 0.375, 1.0, 0.4028, 1.0, 0.4028, 1.0, 0.375, 1.0, 0.375, 0.2315, 0.4028, 0.2315, 0.4028, 0.25, 0.375, 0.25, 0.625, 0.75, 0.4028, 0.75, 0.4028, 0.75, 0.625, 0.75, 0.375, 0.5, 0.4028, 0.5, 0.4028, 0.5, 0.375, 0.5, 0.375, 0.7213, 0.4028, 0.7213, 0.4028, 0.75, 0.375, 0.75, 0.375, 0.3125, 0.4028, 0.3125, 0.4028, 0.4344, 0.375, 0.4344, 0.375, 0.75, 0.4028, 0.75, 0.4028, 0.8156, 0.375, 0.8156, 0.375, 0.25, 0.4028, 0.25, 0.4028, 0.3125, 0.375, 0.3125, 0.375, 0.8156, 0.4028, 0.8156, 0.4028, 0.9375, 0.375, 0.9375, 0.375, 0.9375, 0.4028, 0.9375, 0.4028, 1.0, 0.375, 1.0, 0.375, 0.4344, 0.4028, 0.4344, 0.4028, 0.5, 0.375, 0.5])
me_cube_003.update()

# ---- objects
ob_rahmen = bpy.data.objects.new('rahmen', me_cube_001)
ob_gestell = bpy.data.objects.new('gestell', me_cube_003)

# ---- transforms, parenting, visibility, modifiers, constraints
ob_rahmen.location = (0.0, 0.0, 0.0)
ob_rahmen.scale = (0.02, 0.6, 0.85)
ob_gestell.location = (-0.02, -0.001034, -0.02562)
ob_gestell.scale = (0.03, 0.02, 0.01)
_m = ob_gestell.modifiers.new('Subdivision', 'SUBSURF')

# ---- collection membership
col_collection.objects.link(ob_rahmen)
col_collection.objects.link(ob_gestell)

# ---- scene / render settings (as saved in the file)
scene.frame_start = 1; scene.frame_end = 250; scene.frame_set(1)
scene.render.engine = 'BLENDER_EEVEE_NEXT'
scene.cycles.sampling_pattern = 'TABULATED_SOBOL'
scene.cycles.use_light_tree = False
scene.view_settings.view_transform = 'Filmic'
bpy.context.view_layer.update()

# ---- added for rendering (the .blend has no active camera and no usable light): camera, sun
cam_auto = bpy.data.cameras.new('AutoCamera')
cam_auto.lens = 50.0
cam_auto.sensor_width = 36.0
cam_auto.clip_end = 1000.0
ob_auto_camera = bpy.data.objects.new('AutoCamera', cam_auto)
scene.collection.objects.link(ob_auto_camera)
ob_auto_camera.location = (1.54366, -1.87539, 0.949921)
ob_auto_camera.rotation_euler = (1.09748, -7.21219e-08, 0.694738)
scene.camera = ob_auto_camera
light_auto_sun = bpy.data.lights.new('AutoSun', 'SUN')
light_auto_sun.energy = 3.0
light_auto_sun.angle = 0.0523599
ob_auto_sun = bpy.data.objects.new('AutoSun', light_auto_sun)
scene.collection.objects.link(ob_auto_sun)
ob_auto_sun.rotation_euler = (0.872665, 0.174533, 0.523599)
bpy.context.view_layer.update()
